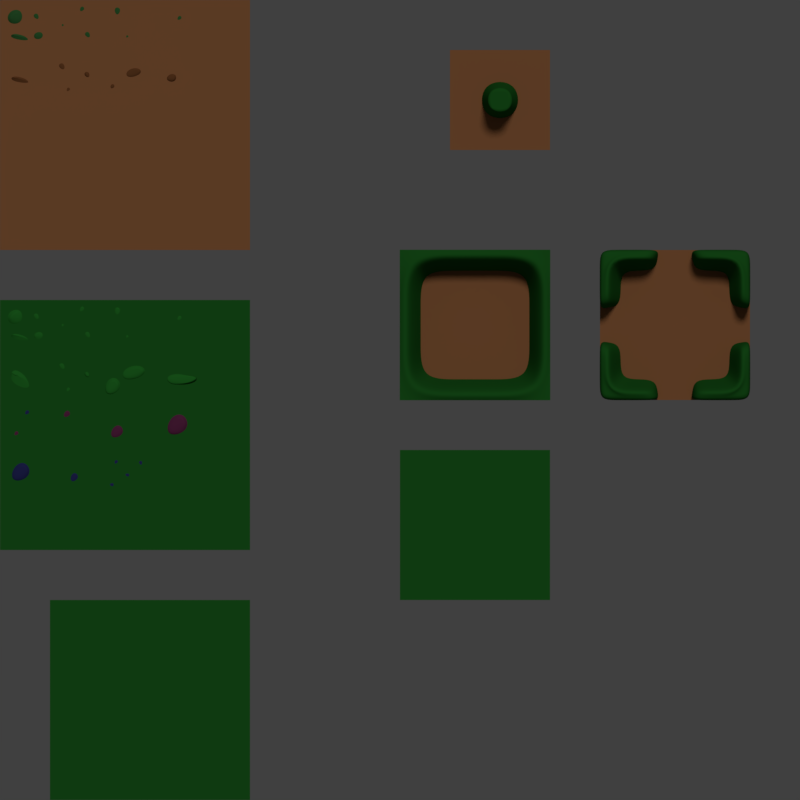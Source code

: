 # Source: tileset.blend  (saved by Blender 2.78.0; exported with 4.5.12 LTS)
import bpy
from mathutils import Matrix  # noqa: F401  (used for matrix-valued properties, if any)

bpy.ops.wm.read_factory_settings(use_empty=True)
scene = bpy.context.scene
scene.name = 'Scene'

# ---- collections
col_collection_1 = bpy.data.collections.new('Collection 1'); scene.collection.children.link(col_collection_1)

# ---- materials (node trees are filled in below, after node groups)
mat_material_001 = bpy.data.materials.new('Material.001')
mat_material_001.alpha_threshold = 0.0
mat_material_001.use_transparent_shadow = False
mat_material_001.diffuse_color = (0.3032, 0.1256, 0.05115, 1.0)
mat_material_001.specular_color = (0.3032, 0.1256, 0.05115)
mat_material_001.roughness = 0.5
mat_material_001.specular_intensity = 1.0
mat_material_002 = bpy.data.materials.new('Material.002')
mat_material_002.alpha_threshold = 0.0
mat_material_002.use_transparent_shadow = False
mat_material_002.diffuse_color = (0.01475, 0.1282, 0.01665, 1.0)
mat_material_002.specular_color = (0.01475, 0.1282, 0.01665)
mat_material_002.roughness = 0.5
mat_material_002.specular_intensity = 1.0
mat_material_003 = bpy.data.materials.new('Material.003')
mat_material_003.alpha_threshold = 0.0
mat_material_003.use_transparent_shadow = False
mat_material_003.diffuse_color = (0.163, 0.06213, 0.02226, 1.0)
mat_material_003.specular_color = (0.3679, 0.2252, 0.1484)
mat_material_003.roughness = 0.5
mat_material_003.specular_intensity = 1.0
mat_material_005 = bpy.data.materials.new('Material.005')
mat_material_005.alpha_threshold = 0.0
mat_material_005.use_transparent_shadow = False
mat_material_005.diffuse_color = (0.033, 0.1282, 0.03517, 1.0)
mat_material_005.specular_color = (0.033, 0.1282, 0.03517)
mat_material_005.roughness = 0.5
mat_material_005.specular_intensity = 1.0
mat_material_006 = bpy.data.materials.new('Material.006')
mat_material_006.alpha_threshold = 0.0
mat_material_006.use_transparent_shadow = False
mat_material_006.diffuse_color = (0.02039, 0.1915, 0.02317, 1.0)
mat_material_006.specular_color = (0.01475, 0.1282, 0.01665)
mat_material_006.roughness = 0.5
mat_material_006.specular_intensity = 1.0
mat_material_007 = bpy.data.materials.new('Material.007')
mat_material_007.alpha_threshold = 0.0
mat_material_007.use_transparent_shadow = False
mat_material_007.diffuse_color = (0.1282, 0.02393, 0.07391, 1.0)
mat_material_007.specular_color = (0.1282, 0.02393, 0.07391)
mat_material_007.roughness = 0.5
mat_material_007.specular_intensity = 1.0
mat_material_008 = bpy.data.materials.new('Material.008')
mat_material_008.alpha_threshold = 0.0
mat_material_008.use_transparent_shadow = False
mat_material_008.diffuse_color = (0.02393, 0.02816, 0.1282, 1.0)
mat_material_008.specular_color = (0.1282, 0.1178, 0.02393)
mat_material_008.roughness = 0.5
mat_material_008.specular_intensity = 1.0
mat_material_009 = bpy.data.materials.new('Material.009')
mat_material_009.alpha_threshold = 0.0
mat_material_009.use_transparent_shadow = False
mat_material_009.diffuse_color = (0.01475, 0.1282, 0.01665, 1.0)
mat_material_009.specular_color = (0.01475, 0.1282, 0.01665)
mat_material_009.roughness = 0.5
mat_material_009.specular_intensity = 1.0

# ---- material node trees

# ---- world
world_world = bpy.data.worlds.new('World'); scene.world = world_world
world_world.color = (0.05088, 0.05088, 0.05088)
world_world.use_sun_shadow = False
world_world.sun_shadow_jitter_overblur = 0.0
world_world.cycles.sampling_method = 'MANUAL'

# ---- cameras
cam_camera = bpy.data.cameras.new('Camera')
cam_camera.type = 'ORTHO'
cam_camera.clip_end = 100.0
cam_camera.lens = 35.0
cam_camera.sensor_width = 32.0
cam_camera.sensor_height = 18.0
cam_camera.ortho_scale = 16.0
cam_camera.dof.focus_distance = 0.0
cam_camera.dof.aperture_fstop = 128.0

# ---- lights
light_lamp = bpy.data.lights.new('Lamp', 'SUN')
light_lamp.transmission_factor = 0.0
light_lamp.cutoff_distance = 30.0
light_lamp.angle = 0.1993
light_lamp.energy = 1.0
light_lamp.shadow_buffer_clip_start = 1.001
light_lamp.shadow_soft_size = 0.1
light_lamp.shadow_cascade_max_distance = 1000.0

# ---- meshes
me_plane = bpy.data.meshes.new('Plane')
me_plane.from_pydata([(0.0, 0.0, 0.0), (3.0, 0.0, 0.0), (0.0, 3.0, 0.0), (3.0, 3.0, 0.0), (1.0, 0.0, 0.0), (2.0, 0.0, 0.0), (2.0, 3.0, 0.0), (1.0, 3.0, 0.0), (0.0, 2.0, 0.0), (0.0, 1.0, 0.0), (3.0, 1.0, 0.0), (3.0, 2.0, 0.0), (1.0, 1.0, 0.0), (1.0, 2.0, 0.0), (2.0, 1.0, 0.0), (2.0, 2.0, 0.0), (2.0, 6.0, 0.0), (2.0, 5.0, 0.0), (1.0, 6.0, 0.0), (1.0, 5.0, 0.0), (3.0, 6.0, 0.0), (3.0, 5.0, 0.0), (1.0, 7.0, 0.0), (2.0, 7.0, 0.0), (3.0, 7.0, 0.0), (2.574, 2.574, -0.04937), (2.574, 1.858, -0.04937), (2.574, 1.142, -0.04937), (2.574, 0.4264, -0.04937), (1.858, 0.4264, -0.04937), (2.817, 2.817, 0.9601), (2.817, 1.939, 0.9601), (1.858, 2.574, -0.04937), (1.142, 0.4264, -0.04937), (1.939, 0.1828, 0.9601), (1.801, -0.00465, 0.8013), (1.142, 2.574, -0.04937), (0.4264, 0.4264, -0.04937), (0.4264, 1.142, -0.04937), (0.4264, 1.858, -0.04937), (0.4264, 2.574, -0.04937), (2.249, 6.249, 0.9081), (2.249, 5.751, 0.9081), (1.751, 6.249, 0.9081), (1.751, 5.751, 0.9081), (1.601, 5.601, -0.02684), (1.601, 6.399, -0.02684), (2.399, 5.601, -0.02684), (2.399, 6.399, -0.02684), (2.817, 1.061, 0.9601), (2.817, 0.1828, 0.9601), (2.403, -0.00465, 0.8013), (2.403, 3.005, 0.8013), (1.939, 2.817, 0.9601), (1.801, 3.005, 0.8013), (1.061, 2.817, 0.9601), (1.199, 3.005, 0.8013), (0.1828, 2.817, 0.9601), (0.5972, 3.005, 0.8013), (1.199, -0.00465, 0.8013), (0.5972, -0.00465, 0.8013), (3.005, -0.00465, 0.8013), (3.005, 3.005, 0.8013), (-0.00465, 3.005, 0.8013), (-0.00465, -0.00465, 0.8013), (3.005, 2.403, 0.8013), (-0.00465, 2.403, 0.8013), (1.061, 0.1828, 0.9601), (0.1828, 0.1828, 0.9601), (0.1828, 1.061, 0.9601), (0.1828, 1.939, 0.9601), (3.005, 0.5972, 0.8013), (3.005, 1.199, 0.8013), (3.005, 1.801, 0.8013), (-0.00465, 0.5972, 0.8013), (-0.00465, 1.199, 0.8013), (-0.00465, 1.801, 0.8013), (3.0, -1.0, 0.0), (3.0, -4.0, 0.0), (0.0, -1.0, 0.0), (0.0, -4.0, 0.0), (-3.0, 8.0, 0.0), (-3.0, 3.0, 0.0), (-8.0, 8.0, 0.0), (-8.0, 3.0, 0.0), (-7.0, 8.0, 0.0), (-6.0, 8.0, 0.0), (-5.0, 8.0, 0.0), (-4.0, 8.0, 0.0), (-4.0, 3.0, 0.0), (-5.0, 3.0, 0.0), (-6.0, 3.0, 0.0), (-7.0, 3.0, 0.0), (-3.0, 4.0, 0.0), (-3.0, 5.0, 0.0), (-3.0, 6.0, 0.0), (-3.0, 7.0, 0.0), (-8.0, 4.0, 0.0), (-8.0, 5.0, 0.0), (-8.0, 6.0, 0.0), (-8.0, 7.0, 0.0), (-7.0, 4.0, 0.0), (-7.0, 5.0, 0.0), (-7.0, 6.0, 0.0), (-7.0, 7.0, 0.0), (-6.0, 4.0, 0.0), (-6.0, 5.0, 0.0), (-6.0, 6.0, 0.0), (-6.0, 7.0, 0.0), (-5.0, 4.0, 0.0), (-5.0, 5.0, 0.0), (-5.0, 6.0, 0.0), (-5.0, 7.0, 0.0), (-4.0, 4.0, 0.0), (-4.0, 5.0, 0.0), (-4.0, 6.0, 0.0), (-4.0, 7.0, 0.0), (-3.0, 2.0, 0.0), (-3.0, -3.0, 0.0), (-8.0, 2.0, 0.0), (-8.0, -3.0, 0.0), (-7.0, 2.0, 0.0), (-6.0, 2.0, 0.0), (-5.0, 2.0, 0.0), (-4.0, 2.0, 0.0), (-4.0, -3.0, 0.0), (-5.0, -3.0, 0.0), (-6.0, -3.0, 0.0), (-7.0, -3.0, 0.0), (-3.0, -2.0, 0.0), (-3.0, -1.0, 0.0), (-3.0, 0.0, 0.0), (-3.0, 1.0, 0.0), (-8.0, -2.0, 0.0), (-8.0, -1.0, 0.0), (-8.0, 0.0, 0.0), (-8.0, 1.0, 0.0), (-7.0, -2.0, 0.0), (-7.0, -1.0, 0.0), (-7.0, 0.0, 0.0), (-7.0, 1.0, 0.0), (-6.0, -2.0, 0.0), (-6.0, -1.0, 0.0), (-6.0, 0.0, 0.0), (-6.0, 1.0, 0.0), (-5.0, -2.0, 0.0), (-5.0, -1.0, 0.0), (-5.0, 0.0, 0.0), (-5.0, 1.0, 0.0), (-4.0, -2.0, 0.0), (-4.0, -1.0, 0.0), (-4.0, 0.0, 0.0), (-4.0, 1.0, 0.0), (-7.958, 7.93, -0.08492), (-7.422, 7.93, -0.08492), (-7.958, 7.394, -0.08492), (-7.422, 7.394, -0.08492), (-7.602, 7.791, 0.05625), (-7.774, 7.701, 0.05625), (-7.824, 7.569, 0.05625), (-7.602, 7.569, 0.05625), (-7.392, 7.416, -0.05464), (-7.086, 7.416, -0.05464), (-7.392, 7.11, -0.05464), (-7.086, 7.11, -0.05464), (-7.137, 7.366, 0.02597), (-7.31, 7.321, 0.02597), (-7.292, 7.225, 0.02597), (-7.146, 7.27, 0.02597), (-7.832, 7.41, -0.06367), (-7.458, 7.41, -0.06367), (-7.832, 7.036, -0.06367), (-7.458, 7.036, -0.06367), (-7.633, 7.262, 0.035), (-7.731, 7.293, 0.035), (-7.832, 7.33, 0.035), (-7.166, 7.222, 0.035), (-7.376, 7.772, -0.03913), (-7.188, 7.772, -0.03913), (-7.376, 7.584, -0.03913), (-7.188, 7.584, -0.03913), (-7.219, 7.741, 0.01046), (-7.326, 7.713, 0.01046), (-7.314, 7.654, 0.01046), (-7.202, 7.549, 0.01046), (-6.351, 7.405, -0.03913), (-6.163, 7.405, -0.03913), (-6.351, 7.217, -0.03913), (-6.163, 7.217, -0.03913), (-6.194, 7.375, 0.01046), (-6.301, 7.346, 0.01046), (-6.289, 7.288, 0.01046), (-6.177, 7.182, 0.01046), (-6.719, 7.573, -0.03069), (-6.671, 7.459, -0.03069), (-6.833, 7.526, -0.03069), (-6.786, 7.411, -0.03069), (-6.698, 7.47, 0.002024), (-6.742, 7.528, 0.002024), (-6.775, 7.506, 0.002024), (-6.811, 7.411, 0.002024), (-6.309, 7.936, -0.03655), (-6.254, 7.776, -0.03655), (-6.469, 7.881, -0.03655), (-6.414, 7.721, -0.03655), (-6.289, 7.793, 0.007887), (-6.344, 7.876, 0.007887), (-6.391, 7.849, 0.007887), (-6.447, 7.723, 0.007887), (-5.678, 7.942, -0.04222), (-5.51, 7.814, -0.04222), (-5.806, 7.774, -0.04222), (-5.638, 7.646, -0.04222), (-5.558, 7.808, 0.01355), (-5.673, 7.855, 0.01355), (-5.703, 7.795, 0.01355), (-5.674, 7.624, 0.01355), (-5.411, 7.344, -0.03114), (-5.387, 7.218, -0.03114), (-5.536, 7.32, -0.03114), (-5.512, 7.195, -0.03114), (-5.411, 7.235, 0.002468), (-5.444, 7.303, 0.002468), (-5.481, 7.288, 0.002468), (-5.537, 7.199, 0.002468), (-4.348, 7.74, -0.03549), (-4.319, 7.583, -0.03549), (-4.506, 7.711, -0.03549), (-4.476, 7.553, -0.03549), (-4.349, 7.604, 0.006821), (-4.39, 7.689, 0.006821), (-4.437, 7.67, 0.006821), (-4.508, 7.559, 0.006821), (-7.824, 6.559, -0.06367), (-7.45, 6.559, -0.06367), (-7.824, 6.184, -0.06367), (-7.45, 6.184, -0.06367), (-7.625, 6.411, 0.035), (-7.724, 6.441, 0.035), (-7.824, 6.479, 0.035), (-7.158, 6.371, 0.035), (-6.866, 6.774, -0.03913), (-6.677, 6.774, -0.03913), (-6.866, 6.585, -0.03913), (-6.677, 6.585, -0.03913), (-6.708, 6.743, 0.01511), (-6.815, 6.715, 0.01511), (-6.804, 6.656, 0.01511), (-6.691, 6.551, 0.01511), (-6.338, 6.586, -0.03305), (-6.195, 6.586, -0.03305), (-6.338, 6.444, -0.03305), (-6.195, 6.444, -0.03305), (-6.219, 6.563, 0.02981), (-6.299, 6.542, 0.02981), (-6.291, 6.497, 0.02981), (-6.206, 6.418, 0.02981), (-6.593, 6.307, -0.03305), (-6.546, 6.173, -0.03305), (-6.727, 6.259, -0.03305), (-6.68, 6.125, -0.03305), (-6.576, 6.187, 0.005456), (-6.623, 6.256, 0.005456), (-6.662, 6.233, 0.005456), (-6.708, 6.126, 0.005456), (-5.178, 6.722, -0.04715), (-5.094, 6.487, -0.04715), (-5.564, 6.638, -0.04715), (-5.48, 6.403, -0.04715), (-5.146, 6.512, 0.02967), (-5.229, 6.632, 0.02967), (-5.449, 6.592, 0.02967), (-5.53, 6.405, 0.02967), (-5.715, 6.357, -0.02965), (-5.676, 6.248, -0.02965), (-5.825, 6.318, -0.02965), (-5.786, 6.209, -0.02965), (-5.701, 6.259, 0.02063), (-5.739, 6.315, 0.02063), (-5.771, 6.297, 0.02063), (-5.809, 6.209, 0.02063), (-4.401, 6.508, -0.0452), (-4.498, 6.294, -0.0452), (-4.615, 6.604, -0.0452), (-4.711, 6.391, -0.0452), (-4.517, 6.345, 0.04529), (-4.494, 6.481, 0.04529), (-4.567, 6.498, 0.04529), (-4.744, 6.424, 0.04529), (-7.958, 1.93, -0.08492), (-7.422, 1.93, -0.08492), (-7.958, 1.394, -0.08492), (-7.422, 1.394, -0.08492), (-7.602, 1.791, 0.05625), (-7.774, 1.701, 0.05625), (-7.824, 1.569, 0.05625), (-7.602, 1.569, 0.05625), (-7.392, 1.416, -0.05464), (-7.086, 1.416, -0.05464), (-7.392, 1.11, -0.05464), (-7.086, 1.11, -0.05464), (-7.137, 1.366, 0.02597), (-7.31, 1.321, 0.02597), (-7.292, 1.225, 0.02597), (-7.146, 1.27, 0.02597), (-7.832, 1.41, -0.06367), (-7.458, 1.41, -0.06367), (-7.832, 1.036, -0.06367), (-7.458, 1.036, -0.06367), (-7.633, 1.262, 0.035), (-7.731, 1.293, 0.035), (-7.832, 1.33, 0.035), (-7.166, 1.222, 0.035), (-7.376, 1.772, -0.03913), (-7.188, 1.772, -0.03913), (-7.376, 1.584, -0.03913), (-7.188, 1.584, -0.03913), (-7.219, 1.741, 0.01046), (-7.326, 1.713, 0.01046), (-7.314, 1.654, 0.01046), (-7.202, 1.549, 0.01046), (-6.351, 1.405, -0.03913), (-6.163, 1.405, -0.03913), (-6.351, 1.217, -0.03913), (-6.163, 1.217, -0.03913), (-6.194, 1.375, 0.01046), (-6.301, 1.346, 0.01046), (-6.289, 1.288, 0.01046), (-6.177, 1.182, 0.01046), (-6.719, 1.573, -0.03069), (-6.671, 1.459, -0.03069), (-6.833, 1.526, -0.03069), (-6.786, 1.411, -0.03069), (-6.698, 1.47, 0.002024), (-6.742, 1.528, 0.002024), (-6.775, 1.506, 0.002024), (-6.811, 1.411, 0.002024), (-6.309, 1.936, -0.03655), (-6.254, 1.776, -0.03655), (-6.469, 1.881, -0.03655), (-6.414, 1.721, -0.03655), (-6.289, 1.793, 0.007887), (-6.344, 1.876, 0.007887), (-6.391, 1.849, 0.007887), (-6.447, 1.723, 0.007887), (-5.678, 1.942, -0.04222), (-5.51, 1.814, -0.04222), (-5.806, 1.774, -0.04222), (-5.638, 1.646, -0.04222), (-5.558, 1.808, 0.01355), (-5.673, 1.855, 0.01355), (-5.703, 1.795, 0.01355), (-5.674, 1.624, 0.01355), (-5.411, 1.344, -0.03114), (-5.387, 1.218, -0.03114), (-5.536, 1.32, -0.03114), (-5.512, 1.195, -0.03114), (-5.411, 1.235, 0.002468), (-5.444, 1.303, 0.002468), (-5.481, 1.288, 0.002468), (-5.537, 1.199, 0.002468), (-4.348, 1.74, -0.03549), (-4.319, 1.583, -0.03549), (-4.506, 1.711, -0.03549), (-4.476, 1.553, -0.03549), (-4.349, 1.604, 0.006821), (-4.39, 1.689, 0.006821), (-4.437, 1.67, 0.006821), (-4.508, 1.559, 0.006821), (-7.845, 0.8386, -0.06367), (-7.435, 0.8386, -0.06367), (-7.845, -0.1895, -0.06367), (-7.435, -0.1895, -0.06367), (-7.627, 0.4321, 0.035), (-7.735, 0.5162, 0.035), (-7.845, 0.6195, 0.035), (-7.115, 0.3229, 0.035), (-6.866, 0.7737, -0.03913), (-6.677, 0.7737, -0.03913), (-6.866, 0.5855, -0.03913), (-6.677, 0.5855, -0.03913), (-6.708, 0.7428, 0.01511), (-6.815, 0.7147, 0.01511), (-6.804, 0.6557, 0.01511), (-6.691, 0.5506, 0.01511), (-6.338, 0.5865, -0.03305), (-6.195, 0.5865, -0.03305), (-6.338, 0.4444, -0.03305), (-6.195, 0.4444, -0.03305), (-6.219, 0.5631, 0.02981), (-6.299, 0.5419, 0.02981), (-6.291, 0.4974, 0.02981), (-6.206, 0.418, 0.02981), (-6.593, 0.3071, -0.03305), (-6.546, 0.1732, -0.03305), (-6.727, 0.2593, -0.03305), (-6.68, 0.1255, -0.03305), (-6.576, 0.1874, 0.005456), (-6.623, 0.2561, 0.005456), (-6.662, 0.2332, 0.005456), (-6.708, 0.1262, 0.005456), (-5.098, 0.8104, -0.06684), (-4.971, 0.4554, -0.06684), (-5.682, 0.6837, -0.06684), (-5.555, 0.3288, -0.06684), (-5.05, 0.4929, 0.04935), (-5.175, 0.6752, 0.04935), (-5.508, 0.6144, 0.04935), (-5.63, 0.3309, 0.04935), (-5.611, 0.5824, -0.06564), (-5.463, 0.167, -0.06564), (-6.026, 0.4342, -0.06564), (-5.878, 0.01885, -0.06564), (-5.555, 0.2109, 0.05662), (-5.701, 0.4242, 0.05662), (-5.823, 0.353, 0.05662), (-5.966, 0.02127, 0.05662), (-4.401, 0.508, -0.0452), (-4.498, 0.2944, -0.0452), (-4.615, 0.6045, -0.0452), (-4.711, 0.3909, -0.0452), (-4.517, 0.1858, 0.04529), (-3.824, 0.4808, 0.04529), (-4.567, 0.4983, 0.04529), (-4.744, 0.4242, 0.04529), (-7.609, -0.5664, -0.03548), (-7.579, -0.7242, -0.03548), (-7.767, -0.5962, -0.03548), (-7.737, -0.754, -0.03548), (-7.61, -0.7032, 0.006824), (-7.651, -0.6182, 0.006824), (-7.698, -0.6369, 0.006824), (-7.769, -0.7481, 0.006824), (-6.575, -0.1445, -0.04223), (-6.536, -0.3527, -0.04223), (-6.783, -0.1838, -0.04223), (-6.744, -0.3919, -0.04223), (-6.576, -0.325, 0.01357), (-6.63, -0.2128, 0.01357), (-6.693, -0.2375, 0.01357), (-6.785, -0.3842, 0.01357), (-5.508, -0.3992, -0.0621), (-5.441, -0.7556, -0.0621), (-5.865, -0.4663, -0.0621), (-5.797, -0.8227, -0.0621), (-5.511, -0.7081, 0.03343), (-5.602, -0.516, 0.03343), (-5.709, -0.5583, 0.03343), (-5.868, -0.8095, 0.03343), (-4.207, -0.1229, -0.09114), (-4.099, -0.696, -0.09114), (-4.78, -0.2309, -0.09114), (-4.672, -0.8039, -0.09114), (-4.211, -0.6196, 0.06248), (-4.358, -0.3108, 0.06248), (-4.531, -0.3788, 0.06248), (-4.786, -0.7827, 0.06248), (-7.395, -0.1479, -0.03548), (-7.365, -0.3057, -0.03548), (-7.553, -0.1776, -0.03548), (-7.523, -0.3354, -0.03548), (-7.396, -0.2847, 0.006823), (-7.436, -0.1996, 0.006823), (-7.484, -0.2184, 0.006823), (-7.554, -0.3296, 0.006823), (-7.37, -1.109, -0.08247), (-7.274, -1.617, -0.08247), (-7.878, -1.205, -0.08247), (-7.782, -1.713, -0.08247), (-7.373, -1.549, 0.0538), (-7.503, -1.276, 0.0538), (-7.657, -1.336, 0.0538), (-7.883, -1.694, 0.0538), (-6.45, -1.367, -0.04719), (-6.352, -1.596, -0.04719), (-6.679, -1.465, -0.04719), (-6.581, -1.694, -0.04719), (-6.405, -1.574, 0.01853), (-6.495, -1.459, 0.01853), (-6.561, -1.504, 0.01853), (-6.63, -1.696, 0.01853), (-5.641, -1.138, -0.03376), (-5.583, -1.273, -0.03376), (-5.777, -1.196, -0.03376), (-5.719, -1.331, -0.03376), (-5.615, -1.26, 0.005094), (-5.668, -1.192, 0.005094), (-5.707, -1.219, 0.005094), (-5.748, -1.332, 0.005094), (-5.237, -1.162, -0.03376), (-5.097, -1.208, -0.03376), (-5.283, -1.302, -0.03376), (-5.143, -1.348, -0.03376), (-5.128, -1.223, 0.005094), (-5.214, -1.218, 0.005094), (-5.22, -1.265, 0.005094), (-5.162, -1.371, 0.005094), (-5.657, -1.682, -0.03376), (-5.754, -1.793, -0.03376), (-5.768, -1.585, -0.03376), (-5.865, -1.696, -0.03376), (-5.757, -1.759, 0.005094), (-5.718, -1.681, 0.005094), (-5.759, -1.658, 0.005094), (-5.879, -1.67, 0.005094), (-5.346, -1.502, -0.03376), (-5.456, -1.599, -0.03376), (-5.443, -1.391, -0.03376), (-5.554, -1.489, -0.03376), (-5.454, -1.565, 0.005094), (-5.406, -1.493, 0.005094), (-5.443, -1.465, 0.005094), (-5.564, -1.461, 0.005094), (4.0, 0.0, 0.0), (7.0, 0.0, 0.0), (4.0, 3.0, 0.0), (7.0, 3.0, 0.0), (5.0, 0.0, 0.0), (6.0, 0.0, 0.0), (6.0, 3.0, 0.0), (5.0, 3.0, 0.0), (4.0, 2.0, 0.0), (4.0, 1.0, 0.0), (7.0, 1.0, 0.0), (7.0, 2.0, 0.0), (5.0, 1.0, 0.0), (5.0, 2.0, 0.0), (6.0, 1.0, 0.0), (6.0, 2.0, 0.0), (6.574, 2.574, -0.04937), (6.574, 1.858, -0.04937), (6.574, 1.142, -0.04937), (6.574, 0.4264, -0.04937), (5.858, 0.4264, -0.04937), (6.817, 2.817, 0.9601), (6.817, 1.939, 0.9601), (5.858, 2.574, -0.04937), (5.142, 0.4264, -0.04937), (5.939, 0.1828, 0.9601), (5.801, -0.00465, 0.8013), (5.142, 2.574, -0.04937), (4.426, 0.4264, -0.04937), (4.426, 1.142, -0.04937), (4.426, 1.858, -0.04937), (4.426, 2.574, -0.04937), (6.817, 1.061, 0.9601), (6.817, 0.1828, 0.9601), (6.403, -0.00465, 0.8013), (6.403, 3.005, 0.8013), (5.939, 2.817, 0.9601), (5.801, 3.005, 0.8013), (5.061, 2.817, 0.9601), (5.199, 3.005, 0.8013), (4.183, 2.817, 0.9601), (4.597, 3.005, 0.8013), (5.199, -0.00465, 0.8013), (4.597, -0.00465, 0.8013), (7.005, -0.00465, 0.8013), (7.005, 3.005, 0.8013), (3.995, 3.005, 0.8013), (3.995, -0.00465, 0.8013), (7.005, 2.403, 0.8013), (3.995, 2.403, 0.8013), (5.061, 0.1828, 0.9601), (4.183, 0.1828, 0.9601), (4.183, 1.061, 0.9601), (4.183, 1.939, 0.9601), (7.005, 0.5972, 0.8013), (7.005, 1.199, 0.8013), (7.005, 1.801, 0.8013), (3.995, 0.5972, 0.8013), (3.995, 1.199, 0.8013), (3.995, 1.801, 0.8013), (5.801, -0.00465, -0.8153), (6.403, -0.00465, -0.8153), (6.403, 3.005, -0.8153), (5.801, 3.005, -0.8153), (5.199, 3.005, -0.8153), (4.597, 3.005, -0.8153), (5.199, -0.00465, -0.8153), (4.597, -0.00465, -0.8153), (7.005, -0.00465, -0.8153), (7.005, 3.005, -0.8153), (3.995, 3.005, -0.8153), (3.995, -0.00465, -0.8153), (7.005, 2.403, -0.8153), (3.995, 2.403, -0.8153), (7.005, 0.5972, -0.8153), (7.005, 1.199, -0.8153), (7.005, 1.801, -0.8153), (3.995, 0.5972, -0.8153), (3.995, 1.199, -0.8153), (3.995, 1.801, -0.8153), (-3.0, -8.0, 0.0), (-4.0, -8.0, 0.0), (-5.0, -8.0, 0.0), (-6.0, -8.0, 0.0), (-7.0, -8.0, 0.0), (-3.0, -7.0, 0.0), (-3.0, -6.0, 0.0), (-3.0, -5.0, 0.0), (-3.0, -4.0, 0.0), (-7.0, -7.0, 0.0), (-7.0, -6.0, 0.0), (-7.0, -5.0, 0.0), (-7.0, -4.0, 0.0), (-6.0, -7.0, 0.0), (-6.0, -6.0, 0.0), (-6.0, -5.0, 0.0), (-6.0, -4.0, 0.0), (-5.0, -7.0, 0.0), (-5.0, -6.0, 0.0), (-5.0, -5.0, 0.0), (-5.0, -4.0, 0.0), (-4.0, -7.0, 0.0), (-4.0, -6.0, 0.0), (-4.0, -5.0, 0.0), (-4.0, -4.0, 0.0), (-5.351, -4.066, -0.3131), (-5.224, -4.421, -0.3131), (-5.935, -4.193, -0.3131), (-5.808, -4.548, -0.3131), (-5.303, -4.384, -0.1969), (-5.428, -4.201, -0.1969), (-5.761, -4.262, -0.1969), (-5.883, -4.546, -0.1969), (-5.234, -4.64, -0.3131), (-5.286, -5.014, -0.3131), (-5.811, -4.484, -0.3131), (-5.862, -4.857, -0.3131), (-5.339, -4.944, -0.1969), (-5.365, -4.725, -0.1969), (-5.688, -4.625, -0.1969), (-5.928, -4.821, -0.1969), (-6.192, -4.64, -0.3304), (-6.5, -5.019, -0.3304), (-6.725, -4.078, -0.3304), (-7.033, -4.457, -0.3304), (-6.512, -4.906, -0.1797), (-6.394, -4.645, -0.1797), (-6.685, -4.317, -0.1797), (-7.082, -4.372, -0.1797), (-4.472, -4.597, -0.3049), (-4.795, -4.614, -0.3049), (-4.433, -4.085, -0.3049), (-4.756, -4.103, -0.3049), (-4.745, -4.558, -0.2051), (-4.564, -4.5, -0.2051), (-4.533, -4.212, -0.2051), (-4.736, -4.041, -0.2051), (-4.478, -4.982, -0.288), (-4.642, -4.844, -0.288), (-4.227, -4.754, -0.288), (-4.391, -4.615, -0.288), (-4.592, -4.839, -0.222), (-4.479, -4.894, -0.222), (-4.333, -4.769, -0.222), (-4.353, -4.595, -0.222), (-4.317, -4.408, -0.2838), (-4.307, -4.221, -0.2838), (-4.026, -4.461, -0.2838), (-4.016, -4.275, -0.2838), (-4.278, -4.254, -0.2262), (-4.256, -4.361, -0.2262), (-4.092, -4.396, -0.2262), (-3.982, -4.29, -0.2262), (-3.749, -4.192, -0.2838), (-3.678, -4.02, -0.2838), (-3.493, -4.34, -0.2838), (-3.421, -4.167, -0.2838), (-3.661, -4.06, -0.2262), (-3.676, -4.168, -0.2262), (-3.534, -4.256, -0.2262), (-3.394, -4.193, -0.2262), (-3.74, -4.618, -0.2838), (-3.774, -4.434, -0.2838), (-3.445, -4.603, -0.2838), (-3.478, -4.419, -0.2838), (-3.738, -4.459, -0.2262), (-3.692, -4.558, -0.2262), (-3.524, -4.555, -0.2262), (-3.442, -4.426, -0.2262), (-3.409, -4.954, -0.2863), (-3.483, -4.765, -0.2863), (-3.098, -4.876, -0.2863), (-3.172, -4.687, -0.2863), (-3.44, -4.784, -0.2238), (-3.37, -4.88, -0.2238), (-3.192, -4.841, -0.2238), (-3.131, -4.687, -0.2238), (-3.294, -4.405, -0.2815), (-3.289, -4.234, -0.2815), (-3.026, -4.448, -0.2815), (-3.021, -4.276, -0.2815), (-3.262, -4.263, -0.2286), (-3.239, -4.361, -0.2286), (-3.088, -4.39, -0.2286), (-2.989, -4.29, -0.2286), (-3.443, -4.699, -0.2923), (-3.492, -4.462, -0.2923), (-3.061, -4.671, -0.2923), (-3.11, -4.434, -0.2923), (-3.445, -4.493, -0.2178), (-3.382, -4.62, -0.2178), (-3.165, -4.611, -0.2178), (-3.062, -4.442, -0.2178)], [], [(15, 11, 3, 6), (8, 13, 7, 2), (13, 15, 6, 7), (4, 5, 14, 12), (12, 14, 15, 13), (0, 4, 12, 9), (9, 12, 13, 8), (5, 1, 10, 14), (14, 10, 11, 15), (17, 21, 20, 16), (19, 17, 16, 18), (18, 16, 23, 22), (16, 20, 24, 23), (47, 48, 41, 42), (48, 46, 43, 41), (46, 45, 44, 43), (45, 47, 42, 44), (30, 65, 62, 52), (66, 57, 58, 63), (57, 55, 56, 58), (44, 42, 41, 43), (55, 53, 54, 56), (53, 30, 52, 54), (51, 61, 71, 50), (50, 71, 72, 49), (49, 72, 73, 31), (31, 73, 65, 30), (64, 60, 68, 74), (74, 68, 69, 75), (75, 69, 70, 76), (76, 70, 57, 66), (60, 59, 67, 68), (59, 35, 34, 67), (35, 51, 50, 34), (33, 37, 68, 67), (40, 36, 55, 57), (29, 33, 67, 34), (36, 32, 53, 55), (37, 38, 69, 68), (28, 29, 34, 50), (38, 39, 70, 69), (25, 26, 31, 30), (39, 40, 57, 70), (26, 27, 49, 31), (32, 25, 30, 53), (27, 28, 50, 49), (80, 78, 77, 79), (116, 96, 81, 88), (100, 104, 85, 83), (104, 108, 86, 85), (108, 112, 87, 86), (112, 116, 88, 87), (90, 89, 113, 109), (109, 113, 114, 110), (110, 114, 115, 111), (111, 115, 116, 112), (91, 90, 109, 105), (105, 109, 110, 106), (106, 110, 111, 107), (107, 111, 112, 108), (92, 91, 105, 101), (101, 105, 106, 102), (102, 106, 107, 103), (103, 107, 108, 104), (84, 92, 101, 97), (97, 101, 102, 98), (98, 102, 103, 99), (99, 103, 104, 100), (89, 82, 93, 113), (113, 93, 94, 114), (114, 94, 95, 115), (115, 95, 96, 116), (152, 132, 117, 124), (136, 140, 121, 119), (140, 144, 122, 121), (144, 148, 123, 122), (148, 152, 124, 123), (126, 125, 149, 145), (145, 149, 150, 146), (146, 150, 151, 147), (147, 151, 152, 148), (127, 126, 145, 141), (141, 145, 146, 142), (142, 146, 147, 143), (143, 147, 148, 144), (128, 127, 141, 137), (137, 141, 142, 138), (138, 142, 143, 139), (139, 143, 144, 140), (120, 128, 137, 133), (133, 137, 138, 134), (134, 138, 139, 135), (135, 139, 140, 136), (125, 118, 129, 149), (149, 129, 130, 150), (150, 130, 131, 151), (151, 131, 132, 152), (155, 153, 154, 156), (159, 160, 157, 158), (156, 154, 157, 160), (154, 153, 158, 157), (155, 156, 160, 159), (153, 155, 159, 158), (163, 161, 162, 164), (167, 168, 165, 166), (164, 162, 165, 168), (162, 161, 166, 165), (163, 164, 168, 167), (161, 163, 167, 166), (171, 169, 170, 172), (175, 176, 173, 174), (172, 170, 173, 176), (170, 169, 174, 173), (171, 172, 176, 175), (169, 171, 175, 174), (179, 177, 178, 180), (183, 184, 181, 182), (180, 178, 181, 184), (178, 177, 182, 181), (179, 180, 184, 183), (177, 179, 183, 182), (187, 185, 186, 188), (191, 192, 189, 190), (188, 186, 189, 192), (186, 185, 190, 189), (187, 188, 192, 191), (185, 187, 191, 190), (195, 193, 194, 196), (199, 200, 197, 198), (196, 194, 197, 200), (194, 193, 198, 197), (195, 196, 200, 199), (193, 195, 199, 198), (203, 201, 202, 204), (207, 208, 205, 206), (204, 202, 205, 208), (202, 201, 206, 205), (203, 204, 208, 207), (201, 203, 207, 206), (211, 209, 210, 212), (215, 216, 213, 214), (212, 210, 213, 216), (210, 209, 214, 213), (211, 212, 216, 215), (209, 211, 215, 214), (219, 217, 218, 220), (223, 224, 221, 222), (220, 218, 221, 224), (218, 217, 222, 221), (219, 220, 224, 223), (217, 219, 223, 222), (227, 225, 226, 228), (231, 232, 229, 230), (228, 226, 229, 232), (226, 225, 230, 229), (227, 228, 232, 231), (225, 227, 231, 230), (235, 233, 234, 236), (239, 240, 237, 238), (236, 234, 237, 240), (234, 233, 238, 237), (235, 236, 240, 239), (233, 235, 239, 238), (243, 241, 242, 244), (247, 248, 245, 246), (244, 242, 245, 248), (242, 241, 246, 245), (243, 244, 248, 247), (241, 243, 247, 246), (251, 249, 250, 252), (255, 256, 253, 254), (252, 250, 253, 256), (250, 249, 254, 253), (251, 252, 256, 255), (249, 251, 255, 254), (259, 257, 258, 260), (263, 264, 261, 262), (260, 258, 261, 264), (258, 257, 262, 261), (259, 260, 264, 263), (257, 259, 263, 262), (267, 265, 266, 268), (271, 272, 269, 270), (268, 266, 269, 272), (266, 265, 270, 269), (267, 268, 272, 271), (265, 267, 271, 270), (275, 273, 274, 276), (279, 280, 277, 278), (276, 274, 277, 280), (274, 273, 278, 277), (275, 276, 280, 279), (273, 275, 279, 278), (283, 281, 282, 284), (287, 288, 285, 286), (284, 282, 285, 288), (282, 281, 286, 285), (283, 284, 288, 287), (281, 283, 287, 286), (291, 289, 290, 292), (295, 296, 293, 294), (292, 290, 293, 296), (290, 289, 294, 293), (291, 292, 296, 295), (289, 291, 295, 294), (299, 297, 298, 300), (303, 304, 301, 302), (300, 298, 301, 304), (298, 297, 302, 301), (299, 300, 304, 303), (297, 299, 303, 302), (307, 305, 306, 308), (311, 312, 309, 310), (308, 306, 309, 312), (306, 305, 310, 309), (307, 308, 312, 311), (305, 307, 311, 310), (315, 313, 314, 316), (319, 320, 317, 318), (316, 314, 317, 320), (314, 313, 318, 317), (315, 316, 320, 319), (313, 315, 319, 318), (323, 321, 322, 324), (327, 328, 325, 326), (324, 322, 325, 328), (322, 321, 326, 325), (323, 324, 328, 327), (321, 323, 327, 326), (331, 329, 330, 332), (335, 336, 333, 334), (332, 330, 333, 336), (330, 329, 334, 333), (331, 332, 336, 335), (329, 331, 335, 334), (339, 337, 338, 340), (343, 344, 341, 342), (340, 338, 341, 344), (338, 337, 342, 341), (339, 340, 344, 343), (337, 339, 343, 342), (347, 345, 346, 348), (351, 352, 349, 350), (348, 346, 349, 352), (346, 345, 350, 349), (347, 348, 352, 351), (345, 347, 351, 350), (355, 353, 354, 356), (359, 360, 357, 358), (356, 354, 357, 360), (354, 353, 358, 357), (355, 356, 360, 359), (353, 355, 359, 358), (363, 361, 362, 364), (367, 368, 365, 366), (364, 362, 365, 368), (362, 361, 366, 365), (363, 364, 368, 367), (361, 363, 367, 366), (371, 369, 370, 372), (375, 376, 373, 374), (372, 370, 373, 376), (370, 369, 374, 373), (371, 372, 376, 375), (369, 371, 375, 374), (379, 377, 378, 380), (383, 384, 381, 382), (380, 378, 381, 384), (378, 377, 382, 381), (379, 380, 384, 383), (377, 379, 383, 382), (387, 385, 386, 388), (391, 392, 389, 390), (388, 386, 389, 392), (386, 385, 390, 389), (387, 388, 392, 391), (385, 387, 391, 390), (395, 393, 394, 396), (399, 400, 397, 398), (396, 394, 397, 400), (394, 393, 398, 397), (395, 396, 400, 399), (393, 395, 399, 398), (403, 401, 402, 404), (407, 408, 405, 406), (404, 402, 405, 408), (402, 401, 406, 405), (403, 404, 408, 407), (401, 403, 407, 406), (411, 409, 410, 412), (415, 416, 413, 414), (412, 410, 413, 416), (410, 409, 414, 413), (411, 412, 416, 415), (409, 411, 415, 414), (419, 417, 418, 420), (423, 424, 421, 422), (420, 418, 421, 424), (418, 417, 422, 421), (419, 420, 424, 423), (417, 419, 423, 422), (427, 425, 426, 428), (431, 432, 429, 430), (428, 426, 429, 432), (426, 425, 430, 429), (427, 428, 432, 431), (425, 427, 431, 430), (435, 433, 434, 436), (439, 440, 437, 438), (436, 434, 437, 440), (434, 433, 438, 437), (435, 436, 440, 439), (433, 435, 439, 438), (443, 441, 442, 444), (447, 448, 445, 446), (444, 442, 445, 448), (442, 441, 446, 445), (443, 444, 448, 447), (441, 443, 447, 446), (451, 449, 450, 452), (455, 456, 453, 454), (452, 450, 453, 456), (450, 449, 454, 453), (451, 452, 456, 455), (449, 451, 455, 454), (459, 457, 458, 460), (463, 464, 461, 462), (460, 458, 461, 464), (458, 457, 462, 461), (459, 460, 464, 463), (457, 459, 463, 462), (467, 465, 466, 468), (471, 472, 469, 470), (468, 466, 469, 472), (466, 465, 470, 469), (467, 468, 472, 471), (465, 467, 471, 470), (475, 473, 474, 476), (479, 480, 477, 478), (476, 474, 477, 480), (474, 473, 478, 477), (475, 476, 480, 479), (473, 475, 479, 478), (483, 481, 482, 484), (487, 488, 485, 486), (484, 482, 485, 488), (482, 481, 486, 485), (483, 484, 488, 487), (481, 483, 487, 486), (491, 489, 490, 492), (495, 496, 493, 494), (492, 490, 493, 496), (490, 489, 494, 493), (491, 492, 496, 495), (489, 491, 495, 494), (499, 497, 498, 500), (503, 504, 501, 502), (500, 498, 501, 504), (498, 497, 502, 501), (499, 500, 504, 503), (497, 499, 503, 502), (507, 505, 506, 508), (511, 512, 509, 510), (508, 506, 509, 512), (506, 505, 510, 509), (507, 508, 512, 511), (505, 507, 511, 510), (528, 524, 516, 519), (521, 526, 520, 515), (526, 528, 519, 520), (517, 518, 527, 525), (525, 527, 528, 526), (513, 517, 525, 522), (522, 525, 526, 521), (518, 514, 523, 527), (527, 523, 524, 528), (534, 561, 558, 548), (562, 553, 554, 559), (553, 551, 552, 554), (555, 556, 580, 579), (549, 534, 548, 550), (547, 557, 567, 546), (546, 567, 568, 545), (557, 547, 574, 581), (535, 569, 561, 534), (560, 556, 564, 570), (570, 564, 565, 571), (558, 561, 585, 582), (572, 566, 553, 562), (556, 555, 563, 564), (567, 557, 581, 587), (539, 547, 546, 538), (537, 541, 564, 563), (544, 540, 551, 553), (572, 562, 586, 592), (556, 560, 584, 580), (541, 542, 565, 564), (532, 533, 538, 546), (547, 539, 573, 574), (529, 530, 535, 534), (543, 544, 553, 566), (559, 554, 578, 583), (536, 529, 534, 549), (531, 532, 546, 545), (568, 567, 587, 588), (562, 559, 583, 586), (554, 552, 577, 578), (561, 569, 589, 585), (550, 548, 575, 576), (560, 570, 590, 584), (548, 558, 582, 575), (570, 571, 591, 590), (572, 592, 543, 566), (571, 565, 542, 591), (555, 579, 537, 563), (539, 538, 533, 573), (569, 535, 530, 589), (568, 588, 531, 545), (550, 576, 536, 549), (552, 551, 540, 577), (595, 594, 614, 610), (610, 614, 615, 611), (611, 615, 616, 612), (612, 616, 617, 613), (596, 595, 610, 606), (606, 610, 611, 607), (607, 611, 612, 608), (608, 612, 613, 609), (597, 596, 606, 602), (602, 606, 607, 603), (603, 607, 608, 604), (604, 608, 609, 605), (594, 593, 598, 614), (614, 598, 599, 615), (615, 599, 600, 616), (616, 600, 601, 617), (620, 618, 619, 621), (624, 625, 622, 623), (621, 619, 622, 625), (619, 618, 623, 622), (620, 621, 625, 624), (618, 620, 624, 623), (628, 626, 627, 629), (632, 633, 630, 631), (629, 627, 630, 633), (627, 626, 631, 630), (628, 629, 633, 632), (626, 628, 632, 631), (636, 634, 635, 637), (640, 641, 638, 639), (637, 635, 638, 641), (635, 634, 639, 638), (636, 637, 641, 640), (634, 636, 640, 639), (644, 642, 643, 645), (648, 649, 646, 647), (645, 643, 646, 649), (643, 642, 647, 646), (644, 645, 649, 648), (642, 644, 648, 647), (652, 650, 651, 653), (656, 657, 654, 655), (653, 651, 654, 657), (651, 650, 655, 654), (652, 653, 657, 656), (650, 652, 656, 655), (660, 658, 659, 661), (664, 665, 662, 663), (661, 659, 662, 665), (659, 658, 663, 662), (660, 661, 665, 664), (658, 660, 664, 663), (668, 666, 667, 669), (672, 673, 670, 671), (669, 667, 670, 673), (667, 666, 671, 670), (668, 669, 673, 672), (666, 668, 672, 671), (676, 674, 675, 677), (680, 681, 678, 679), (677, 675, 678, 681), (675, 674, 679, 678), (676, 677, 681, 680), (674, 676, 680, 679), (684, 682, 683, 685), (688, 689, 686, 687), (685, 683, 686, 689), (683, 682, 687, 686), (684, 685, 689, 688), (682, 684, 688, 687), (692, 690, 691, 693), (696, 697, 694, 695), (693, 691, 694, 697), (691, 690, 695, 694), (692, 693, 697, 696), (690, 692, 696, 695), (700, 698, 699, 701), (704, 705, 702, 703), (701, 699, 702, 705), (699, 698, 703, 702), (700, 701, 705, 704), (698, 700, 704, 703)])
me_plane.polygons.foreach_set('use_smooth', [True] * 502)
me_plane.polygons.foreach_set('material_index', [0, 0, 0, 0, 0, 0, 0, 0, 0, 0, 0, 0, 0, 1, 1, 1, 1, 1, 1, 1, 1, 1, 1, 1, 1, 1, 1, 1, 1, 1, 1, 1, 1, 1, 1, 1, 1, 1, 1, 1, 1, 1, 1, 1, 1, 1, 1, 0, 0, 0, 0, 0, 0, 0, 0, 0, 0, 0, 0, 0, 0, 0, 0, 0, 0, 0, 0, 0, 0, 0, 0, 0, 1, 1, 1, 1, 1, 1, 1, 1, 1, 1, 1, 1, 1, 1, 1, 1, 1, 1, 1, 1, 1, 1, 1, 1, 1, 3, 3, 3, 3, 3, 3, 3, 3, 3, 3, 3, 3, 3, 3, 3, 3, 3, 3, 3, 3, 3, 3, 3, 3, 3, 3, 3, 3, 3, 3, 3, 3, 3, 3, 3, 3, 3, 3, 3, 3, 3, 3, 3, 3, 3, 3, 3, 3, 3, 3, 3, 3, 3, 3, 3, 3, 3, 3, 3, 3, 2, 2, 2, 2, 2, 2, 2, 2, 2, 2, 2, 2, 2, 2, 2, 2, 2, 2, 2, 2, 2, 2, 2, 2, 2, 2, 2, 2, 2, 2, 2, 2, 2, 2, 2, 2, 2, 2, 2, 2, 2, 2, 4, 4, 4, 4, 4, 4, 4, 4, 4, 4, 4, 4, 4, 4, 4, 4, 4, 4, 4, 4, 4, 4, 4, 4, 4, 4, 4, 4, 4, 4, 4, 4, 4, 4, 4, 4, 4, 4, 4, 4, 4, 4, 4, 4, 4, 4, 4, 4, 4, 4, 4, 4, 4, 4, 4, 4, 4, 4, 4, 4, 4, 4, 4, 4, 4, 4, 4, 4, 4, 4, 4, 4, 4, 4, 4, 4, 4, 4, 4, 4, 4, 4, 4, 4, 4, 4, 4, 4, 4, 4, 4, 4, 4, 4, 4, 4, 4, 4, 4, 4, 4, 4, 5, 5, 5, 5, 5, 5, 5, 5, 5, 5, 5, 5, 5, 5, 5, 5, 5, 5, 5, 5, 5, 5, 5, 5, 6, 6, 6, 6, 6, 6, 6, 6, 6, 6, 6, 6, 6, 6, 6, 6, 6, 6, 6, 6, 6, 6, 6, 6, 6, 6, 6, 6, 6, 6, 6, 6, 6, 6, 6, 6, 6, 6, 6, 6, 6, 6, 0, 0, 0, 0, 0, 0, 0, 0, 0, 1, 1, 1, 1, 1, 1, 1, 1, 1, 1, 1, 1, 1, 1, 1, 1, 1, 1, 1, 1, 1, 1, 1, 1, 1, 1, 1, 1, 1, 1, 1, 1, 1, 1, 1, 1, 1, 1, 1, 1, 1, 1, 1, 1, 7, 7, 7, 7, 7, 7, 7, 7, 7, 7, 7, 7, 7, 7, 7, 7, 4, 4, 4, 4, 4, 4, 4, 4, 4, 4, 4, 4, 4, 4, 4, 4, 4, 4, 4, 4, 4, 4, 4, 4, 4, 4, 4, 4, 4, 4, 4, 4, 4, 4, 4, 4, 4, 4, 4, 4, 4, 4, 4, 4, 4, 4, 4, 4, 4, 4, 4, 4, 4, 4, 4, 4, 4, 4, 4, 4, 4, 4, 4, 4, 4, 4])
_k = {(16, 20): 1.0, (17, 21): 1.0, (16, 18): 1.0, (17, 19): 1.0, (16, 17): 1.0, (18, 19): 1.0, (20, 21): 1.0, (16, 23): 1.0, (18, 22): 1.0, (22, 23): 1.0, (23, 24): 1.0, (20, 24): 1.0, (35, 51): 1.0, (35, 59): 1.0, (59, 60): 1.0, (41, 43): 1.0, (42, 44): 1.0, (41, 42): 1.0, (43, 44): 1.0, (45, 46): 1.0, (47, 48): 1.0, (45, 47): 1.0, (46, 48): 1.0, (51, 61): 1.0, (56, 58): 1.0, (54, 56): 1.0, (52, 54): 1.0, (52, 62): 1.0, (58, 63): 1.0, (60, 64): 1.0, (62, 65): 1.0, (63, 66): 1.0, (61, 71): 1.0, (71, 72): 1.0, (72, 73): 1.0, (65, 73): 1.0, (64, 74): 1.0, (74, 75): 1.0, (75, 76): 1.0, (66, 76): 1.0, (77, 79): 1.0, (78, 80): 1.0, (77, 78): 1.0, (79, 80): 1.0, (83, 85): 1.0, (84, 92): 1.0, (81, 96): 1.0, (83, 100): 1.0, (85, 86): 1.0, (86, 87): 1.0, (87, 88): 1.0, (81, 88): 1.0, (82, 89): 1.0, (89, 90): 1.0, (90, 91): 1.0, (91, 92): 1.0, (82, 93): 1.0, (93, 94): 1.0, (94, 95): 1.0, (95, 96): 1.0, (84, 97): 1.0, (97, 98): 1.0, (98, 99): 1.0, (99, 100): 1.0, (119, 121): 1.0, (120, 128): 1.0, (117, 132): 1.0, (119, 136): 1.0, (121, 122): 1.0, (122, 123): 1.0, (123, 124): 1.0, (117, 124): 1.0, (118, 125): 1.0, (125, 126): 1.0, (126, 127): 1.0, (127, 128): 1.0, (118, 129): 1.0, (129, 130): 1.0, (130, 131): 1.0, (131, 132): 1.0, (120, 133): 1.0, (133, 134): 1.0, (134, 135): 1.0, (135, 136): 1.0, (153, 154): 1.0, (153, 155): 1.0, (157, 158): 1.0, (158, 159): 1.0, (161, 162): 1.0, (161, 163): 1.0, (165, 166): 1.0, (166, 167): 1.0, (169, 170): 1.0, (169, 171): 1.0, (173, 174): 1.0, (174, 175): 1.0, (177, 178): 1.0, (177, 179): 1.0, (181, 182): 1.0, (182, 183): 1.0, (185, 186): 1.0, (185, 187): 1.0, (189, 190): 1.0, (190, 191): 1.0, (193, 194): 1.0, (193, 195): 1.0, (197, 198): 1.0, (198, 199): 1.0, (201, 202): 1.0, (201, 203): 1.0, (205, 206): 1.0, (206, 207): 1.0, (209, 210): 1.0, (209, 211): 1.0, (213, 214): 1.0, (214, 215): 1.0, (217, 218): 1.0, (217, 219): 1.0, (221, 222): 1.0, (222, 223): 1.0, (225, 226): 1.0, (225, 227): 1.0, (229, 230): 1.0, (230, 231): 1.0, (233, 234): 1.0, (233, 235): 1.0, (237, 238): 1.0, (238, 239): 1.0, (241, 242): 1.0, (241, 243): 1.0, (245, 246): 1.0, (246, 247): 1.0, (249, 250): 1.0, (249, 251): 1.0, (253, 254): 1.0, (254, 255): 1.0, (257, 258): 1.0, (257, 259): 1.0, (261, 262): 1.0, (262, 263): 1.0, (265, 266): 1.0, (265, 267): 1.0, (269, 270): 1.0, (270, 271): 1.0, (273, 274): 1.0, (273, 275): 1.0, (277, 278): 1.0, (278, 279): 1.0, (281, 282): 1.0, (281, 283): 1.0, (285, 286): 1.0, (286, 287): 1.0, (289, 290): 1.0, (289, 291): 1.0, (293, 294): 1.0, (294, 295): 1.0, (297, 298): 1.0, (297, 299): 1.0, (301, 302): 1.0, (302, 303): 1.0, (305, 306): 1.0, (305, 307): 1.0, (309, 310): 1.0, (310, 311): 1.0, (313, 314): 1.0, (313, 315): 1.0, (317, 318): 1.0, (318, 319): 1.0, (321, 322): 1.0, (321, 323): 1.0, (325, 326): 1.0, (326, 327): 1.0, (329, 330): 1.0, (329, 331): 1.0, (333, 334): 1.0, (334, 335): 1.0, (337, 338): 1.0, (337, 339): 1.0, (341, 342): 1.0, (342, 343): 1.0, (345, 346): 1.0, (345, 347): 1.0, (349, 350): 1.0, (350, 351): 1.0, (353, 354): 1.0, (353, 355): 1.0, (357, 358): 1.0, (358, 359): 1.0, (361, 362): 1.0, (361, 363): 1.0, (365, 366): 1.0, (366, 367): 1.0, (369, 370): 1.0, (369, 371): 1.0, (373, 374): 1.0, (374, 375): 1.0, (377, 378): 1.0, (377, 379): 1.0, (381, 382): 1.0, (382, 383): 1.0, (385, 386): 1.0, (385, 387): 1.0, (389, 390): 1.0, (390, 391): 1.0, (393, 394): 1.0, (393, 395): 1.0, (397, 398): 1.0, (398, 399): 1.0, (401, 402): 1.0, (401, 403): 1.0, (405, 406): 1.0, (406, 407): 1.0, (409, 410): 1.0, (409, 411): 1.0, (413, 414): 1.0, (414, 415): 1.0, (417, 418): 1.0, (417, 419): 1.0, (421, 422): 1.0, (422, 423): 1.0, (425, 426): 1.0, (425, 427): 1.0, (429, 430): 1.0, (430, 431): 1.0, (433, 434): 1.0, (433, 435): 1.0, (437, 438): 1.0, (438, 439): 1.0, (441, 442): 1.0, (441, 443): 1.0, (445, 446): 1.0, (446, 447): 1.0, (449, 450): 1.0, (449, 451): 1.0, (453, 454): 1.0, (454, 455): 1.0, (457, 458): 1.0, (457, 459): 1.0, (461, 462): 1.0, (462, 463): 1.0, (465, 466): 1.0, (465, 467): 1.0, (469, 470): 1.0, (470, 471): 1.0, (473, 474): 1.0, (473, 475): 1.0, (477, 478): 1.0, (478, 479): 1.0, (481, 482): 1.0, (481, 483): 1.0, (485, 486): 1.0, (486, 487): 1.0, (489, 490): 1.0, (489, 491): 1.0, (493, 494): 1.0, (494, 495): 1.0, (497, 498): 1.0, (497, 499): 1.0, (501, 502): 1.0, (502, 503): 1.0, (505, 506): 1.0, (505, 507): 1.0, (509, 510): 1.0, (510, 511): 1.0, (539, 547): 0.4902, (587, 588): 0.4902, (555, 556): 0.4902, (529, 530): 0.29412, (581, 587): 0.4902, (531, 532): 0.29412, (553, 554): 0.29412, (551, 552): 0.29412, (549, 550): 0.29412, (541, 542): 0.29412, (583, 586): 0.4902, (543, 544): 0.29412, (537, 541): 0.29412, (534, 548): 0.29412, (546, 547): 0.29412, (540, 544): 0.29412, (582, 585): 0.4902, (545, 546): 0.29412, (580, 584): 0.4902, (578, 583): 0.4902, (532, 533): 0.29412, (534, 535): 0.29412, (538, 539): 0.29412, (529, 536): 0.29412, (547, 557): 0.4902, (552, 554): 0.4902, (575, 582): 0.4902, (548, 550): 0.4902, (548, 558): 0.4902, (554, 559): 0.4902, (556, 560): 0.4902, (558, 561): 0.4902, (559, 562): 0.4902, (555, 563): 0.29412, (556, 564): 0.29412, (564, 565): 0.29412, (575, 576): 0.4902, (553, 566): 0.29412, (557, 567): 0.4902, (567, 568): 0.4902, (577, 578): 0.4902, (561, 569): 0.4902, (560, 570): 0.4902, (570, 571): 0.4902, (574, 581): 0.4902, (562, 572): 0.4902, (546, 567): 0.29412, (545, 568): 0.29412, (535, 569): 0.29412, (534, 561): 0.29412, (564, 570): 0.29412, (565, 571): 0.29412, (566, 572): 0.29412, (553, 562): 0.29412, (563, 564): 0.29412, (551, 553): 0.29412, (579, 580): 0.4902, (573, 574): 0.4902, (538, 546): 0.29412, (534, 549): 0.29412, (541, 564): 0.29412, (537, 563): 0.29412, (540, 551): 0.29412, (544, 553): 0.29412, (533, 538): 0.29412, (536, 549): 0.29412, (542, 565): 0.29412, (532, 546): 0.29412, (543, 566): 0.29412, (530, 535): 0.29412, (529, 534): 0.29412, (531, 545): 0.29412, (585, 589): 0.4902, (584, 590): 0.4902, (590, 591): 0.4902, (586, 592): 0.4902, (559, 583): 0.29412, (554, 578): 0.29412, (547, 574): 0.29412, (539, 573): 0.29412, (556, 580): 0.29412, (560, 584): 0.29412, (572, 592): 0.29412, (562, 586): 0.29412, (567, 587): 0.29412, (557, 581): 0.29412, (558, 582): 0.29412, (561, 585): 0.29412, (555, 579): 0.29412, (568, 588): 0.29412, (552, 577): 0.29412, (569, 589): 0.29412, (550, 576): 0.29412, (548, 575): 0.29412, (570, 590): 0.29412, (571, 591): 0.29412, (543, 592): 0.29412, (542, 591): 0.29412, (537, 579): 0.29412, (533, 573): 0.29412, (530, 589): 0.29412, (531, 588): 0.29412, (536, 576): 0.29412, (540, 577): 0.29412, (593, 594): 1.0, (594, 595): 1.0, (595, 596): 1.0, (596, 597): 1.0, (593, 598): 1.0, (598, 599): 1.0, (599, 600): 1.0, (600, 601): 1.0, (597, 602): 1.0, (602, 603): 1.0, (603, 604): 1.0, (604, 605): 1.0, (596, 606): 1.0, (606, 607): 1.0, (607, 608): 1.0, (608, 609): 1.0, (595, 610): 1.0, (610, 611): 1.0, (611, 612): 1.0, (612, 613): 1.0, (594, 614): 1.0, (614, 615): 1.0, (615, 616): 1.0, (616, 617): 1.0, (610, 614): 1.0, (611, 615): 1.0, (612, 616): 1.0, (613, 617): 1.0, (606, 610): 1.0, (607, 611): 1.0, (608, 612): 1.0, (609, 613): 1.0, (602, 606): 1.0, (603, 607): 1.0, (604, 608): 1.0, (605, 609): 1.0, (598, 614): 1.0, (599, 615): 1.0, (600, 616): 1.0, (601, 617): 1.0, (618, 619): 1.0, (618, 620): 1.0, (622, 623): 1.0, (623, 624): 1.0, (626, 627): 1.0, (626, 628): 1.0, (630, 631): 1.0, (631, 632): 1.0, (634, 635): 1.0, (634, 636): 1.0, (638, 639): 1.0, (639, 640): 1.0, (642, 643): 1.0, (642, 644): 1.0, (646, 647): 1.0, (647, 648): 1.0, (650, 651): 1.0, (650, 652): 1.0, (654, 655): 1.0, (655, 656): 1.0, (658, 659): 1.0, (658, 660): 1.0, (662, 663): 1.0, (663, 664): 1.0, (666, 667): 1.0, (666, 668): 1.0, (670, 671): 1.0, (671, 672): 1.0, (674, 675): 1.0, (674, 676): 1.0, (678, 679): 1.0, (679, 680): 1.0, (682, 683): 1.0, (682, 684): 1.0, (686, 687): 1.0, (687, 688): 1.0, (690, 691): 1.0, (690, 692): 1.0, (694, 695): 1.0, (695, 696): 1.0, (698, 699): 1.0, (698, 700): 1.0, (702, 703): 1.0, (703, 704): 1.0}
me_plane.attributes.new('crease_edge', 'FLOAT', 'EDGE').data.foreach_set('value', [_k.get((min(e.vertices), max(e.vertices)), 0.0) for e in me_plane.edges])
_uv = me_plane.uv_layers.new(name='UVMap')
_uv.uv.foreach_set('vector', [0.9999, 0.9999, 2.0, 0.9999, 2.0, 2.0, 0.9999, 2.0, -0.9997, 0.9999, 0.0001001, 0.9999, 0.0001001, 2.0, -0.9997, 2.0, 0.0001001, 0.9999, 0.9999, 0.9999, 0.9999, 2.0, 0.0001001, 2.0, 0.0001001, -0.9997, 0.9999, -0.9997, 0.9999, 0.0001003, 0.0001001, 0.0001004, 0.0001001, 0.0001004, 0.9999, 0.0001003, 0.9999, 0.9999, 0.0001001, 0.9999, -0.9997, -0.9997, 0.0001001, -0.9997, 0.0001001, 0.0001004, -0.9997, 0.0001003, -0.9997, 0.0001003, 0.0001001, 0.0001004, 0.0001001, 0.9999, -0.9997, 0.9999, 0.9999, -0.9997, 2.0, -0.9997, 2.0, 0.0001001, 0.9999, 0.0001003, 0.9999, 0.0001003, 2.0, 0.0001001, 2.0, 0.9999, 0.9999, 0.9999, 0.9999, 0.0001003, 2.0, 0.0001001, 2.0, 0.9999, 0.9999, 0.9999, 0.0001001, 0.0001004, 0.9999, 0.0001003, 0.9999, 0.9999, 0.0001001, 0.9999, 0.0001001, 0.9999, 0.9999, 0.9999, 0.9999, 2.0, 0.0001001, 2.0, 0.9999, 0.9999, 2.0, 0.9999, 2.0, 2.0, 0.9999, 2.0, 1.0, 0.0, 1.0, 1.0, 0.8128, 0.8128, 0.8128, 0.1872, 1.0, 1.0, 0.0, 1.0, 0.1872, 0.8128, 0.8128, 0.8128, 0.0, 1.0, 0.0, 0.0, 0.1872, 0.1872, 0.1872, 0.8128, 0.0, 0.0, 1.0, 0.0, 0.8128, 0.1872, 0.1872, 0.1872, 1.813, 1.813, 2.0, 1.4, 2.0, 2.0, 1.4, 2.0, -1.0, 1.4, -0.8131, 1.813, -0.4, 2.0, -1.0, 2.0, -0.8131, 1.813, 0.0623, 1.813, 0.2, 2.0, -0.4, 2.0, 0.1872, 0.1872, 0.8128, 0.1872, 0.8128, 0.8128, 0.1872, 0.8128, 0.0623, 1.813, 0.9377, 1.813, 0.8, 2.0, 0.2, 2.0, 0.9377, 1.813, 1.813, 1.813, 1.4, 2.0, 0.8, 2.0, 1.4, -1.0, 2.0, -1.0, 2.0, -0.4, 1.813, -0.8131, 1.813, -0.8131, 2.0, -0.4, 2.0, 0.2, 1.813, 0.0623, 1.813, 0.0623, 2.0, 0.2, 2.0, 0.8, 1.813, 0.9377, 1.813, 0.9377, 2.0, 0.8, 2.0, 1.4, 1.813, 1.813, -1.0, -1.0, -0.4, -1.0, -0.8131, -0.8131, -1.0, -0.4, -1.0, -0.4, -0.8131, -0.8131, -0.8131, 0.0623, -1.0, 0.2, -1.0, 0.2, -0.8131, 0.0623, -0.8131, 0.9377, -1.0, 0.8, -1.0, 0.8, -0.8131, 0.9377, -0.8131, 1.813, -1.0, 1.4, -0.4, -1.0, 0.2, -1.0, 0.0623, -0.8131, -0.8131, -0.8131, 0.2, -1.0, 0.8, -1.0, 0.9377, -0.8131, 0.0623, -0.8131, 0.8, -1.0, 1.4, -1.0, 1.813, -0.8131, 0.9377, -0.8131, 0.1432, -0.5703, -0.5703, -0.5703, -0.8131, -0.8131, 0.0623, -0.8131, -0.5703, 1.57, 0.1432, 1.57, 0.0623, 1.813, -0.8131, 1.813, 0.8568, -0.5703, 0.1432, -0.5703, 0.0623, -0.8131, 0.9377, -0.8131, 0.1432, 1.57, 0.8568, 1.57, 0.9377, 1.813, 0.0623, 1.813, -0.5703, -0.5703, -0.5703, 0.1432, -0.8131, 0.0623, -0.8131, -0.8131, 1.57, -0.5703, 0.8568, -0.5703, 0.9377, -0.8131, 1.813, -0.8131, -0.5703, 0.1432, -0.5703, 0.8568, -0.8131, 0.9377, -0.8131, 0.0623, 1.57, 1.57, 1.57, 0.8568, 1.813, 0.9377, 1.813, 1.813, -0.5703, 0.8568, -0.5703, 1.57, -0.8131, 1.813, -0.8131, 0.9377, 1.57, 0.8568, 1.57, 0.1432, 1.813, 0.0623, 1.813, 0.9377, 0.8568, 1.57, 1.57, 1.57, 1.813, 1.813, 0.9377, 1.813, 1.57, 0.1432, 1.57, -0.5703, 1.813, -0.8131, 1.813, 0.0623, -1.0, -1.0, 2.0, -1.0, 2.0, 2.0, -1.0, 2.0, 2.0, 2.0, 3.0, 2.0, 3.0, 3.0, 2.0, 3.0, -2.0, 2.0, -1.0, 2.0, -1.0, 3.0, -2.0, 3.0, -1.0, 2.0, -5.96e-08, 2.0, -5.96e-08, 3.0, -1.0, 3.0, -5.96e-08, 2.0, 1.0, 2.0, 1.0, 3.0, -5.96e-08, 3.0, 1.0, 2.0, 2.0, 2.0, 2.0, 3.0, 1.0, 3.0, 1.0, -2.0, 2.0, -2.0, 2.0, -1.0, 1.0, -1.0, 1.0, -1.0, 2.0, -1.0, 2.0, 0.0, 1.0, 0.0, 1.0, 0.0, 2.0, 0.0, 2.0, 1.0, 1.0, 1.0, 1.0, 1.0, 2.0, 1.0, 2.0, 2.0, 1.0, 2.0, -5.96e-08, -2.0, 1.0, -2.0, 1.0, -1.0, -5.96e-08, -1.0, -5.96e-08, -1.0, 1.0, -1.0, 1.0, 0.0, -5.96e-08, 0.0, -5.96e-08, 0.0, 1.0, 0.0, 1.0, 1.0, -5.96e-08, 1.0, -5.96e-08, 1.0, 1.0, 1.0, 1.0, 2.0, -5.96e-08, 2.0, -1.0, -2.0, -5.96e-08, -2.0, -5.96e-08, -1.0, -1.0, -1.0, -1.0, -1.0, -5.96e-08, -1.0, -5.96e-08, 0.0, -1.0, 0.0, -1.0, 0.0, -5.96e-08, 0.0, -5.96e-08, 1.0, -1.0, 1.0, -1.0, 1.0, -5.96e-08, 1.0, -5.96e-08, 2.0, -1.0, 2.0, -2.0, -2.0, -1.0, -2.0, -1.0, -1.0, -2.0, -1.0, -2.0, -1.0, -1.0, -1.0, -1.0, 0.0, -2.0, 0.0, -2.0, 0.0, -1.0, 0.0, -1.0, 1.0, -2.0, 1.0, -2.0, 1.0, -1.0, 1.0, -1.0, 2.0, -2.0, 2.0, 2.0, -2.0, 3.0, -2.0, 3.0, -1.0, 2.0, -1.0, 2.0, -1.0, 3.0, -1.0, 3.0, 0.0, 2.0, 0.0, 2.0, 0.0, 3.0, 0.0, 3.0, 1.0, 2.0, 1.0, 2.0, 1.0, 3.0, 1.0, 3.0, 2.0, 2.0, 2.0, 2.0, 2.0, 3.0, 2.0, 3.0, 3.0, 2.0, 3.0, -2.0, 2.0, -1.0, 2.0, -1.0, 3.0, -2.0, 3.0, -1.0, 2.0, -5.96e-08, 2.0, -5.96e-08, 3.0, -1.0, 3.0, -5.96e-08, 2.0, 1.0, 2.0, 1.0, 3.0, -5.96e-08, 3.0, 1.0, 2.0, 2.0, 2.0, 2.0, 3.0, 1.0, 3.0, 1.0, -2.0, 2.0, -2.0, 2.0, -1.0, 1.0, -1.0, 1.0, -1.0, 2.0, -1.0, 2.0, 0.0, 1.0, 0.0, 1.0, 0.0, 2.0, 0.0, 2.0, 1.0, 1.0, 1.0, 1.0, 1.0, 2.0, 1.0, 2.0, 2.0, 1.0, 2.0, -5.96e-08, -2.0, 1.0, -2.0, 1.0, -1.0, -5.96e-08, -1.0, -5.96e-08, -1.0, 1.0, -1.0, 1.0, 0.0, -5.96e-08, 0.0, -5.96e-08, 0.0, 1.0, 0.0, 1.0, 1.0, -5.96e-08, 1.0, -5.96e-08, 1.0, 1.0, 1.0, 1.0, 2.0, -5.96e-08, 2.0, -1.0, -2.0, -5.96e-08, -2.0, -5.96e-08, -1.0, -1.0, -1.0, -1.0, -1.0, -5.96e-08, -1.0, -5.96e-08, 0.0, -1.0, 0.0, -1.0, 0.0, -5.96e-08, 0.0, -5.96e-08, 1.0, -1.0, 1.0, -1.0, 1.0, -5.96e-08, 1.0, -5.96e-08, 2.0, -1.0, 2.0, -2.0, -2.0, -1.0, -2.0, -1.0, -1.0, -2.0, -1.0, -2.0, -1.0, -1.0, -1.0, -1.0, 0.0, -2.0, 0.0, -2.0, 0.0, -1.0, 0.0, -1.0, 1.0, -2.0, 1.0, -2.0, 1.0, -1.0, 1.0, -1.0, 2.0, -2.0, 2.0, 2.0, -2.0, 3.0, -2.0, 3.0, -1.0, 2.0, -1.0, 2.0, -1.0, 3.0, -1.0, 3.0, 0.0, 2.0, 0.0, 2.0, 0.0, 3.0, 0.0, 3.0, 1.0, 2.0, 1.0, 2.0, 1.0, 3.0, 1.0, 3.0, 2.0, 2.0, 2.0, -2.0, 2.0, -2.0, 3.0, -1.0, 3.0, -1.0, 2.0, -2.0, 2.0, -1.0, 2.0, -1.0, 3.0, -2.0, 3.0, -1.0, 2.0, -1.0, 3.0, -1.0, 3.0, -1.0, 2.0, -1.0, 3.0, -2.0, 3.0, -2.0, 3.0, -1.0, 3.0, -2.0, 2.0, -1.0, 2.0, -1.0, 2.0, -2.0, 2.0, -2.0, 3.0, -2.0, 2.0, -2.0, 2.0, -2.0, 3.0, -2.0, 2.0, -2.0, 3.0, -1.0, 3.0, -1.0, 2.0, -2.0, 2.0, -1.0, 2.0, -1.0, 3.0, -2.0, 3.0, -1.0, 2.0, -1.0, 3.0, -1.0, 3.0, -1.0, 2.0, -1.0, 3.0, -2.0, 3.0, -2.0, 3.0, -1.0, 3.0, -2.0, 2.0, -1.0, 2.0, -1.0, 2.0, -2.0, 2.0, -2.0, 3.0, -2.0, 2.0, -2.0, 2.0, -2.0, 3.0, -2.0, 2.0, -2.0, 3.0, -1.0, 3.0, -1.0, 2.0, -2.0, 2.0, -1.0, 2.0, -1.0, 3.0, -2.0, 3.0, -1.0, 2.0, -1.0, 3.0, -1.0, 3.0, -1.0, 2.0, -1.0, 3.0, -2.0, 3.0, -2.0, 3.0, -1.0, 3.0, -2.0, 2.0, -1.0, 2.0, -1.0, 2.0, -2.0, 2.0, -2.0, 3.0, -2.0, 2.0, -2.0, 2.0, -2.0, 3.0, -2.0, 2.0, -2.0, 3.0, -1.0, 3.0, -1.0, 2.0, -2.0, 2.0, -1.0, 2.0, -1.0, 3.0, -2.0, 3.0, -1.0, 2.0, -1.0, 3.0, -1.0, 3.0, -1.0, 2.0, -1.0, 3.0, -2.0, 3.0, -2.0, 3.0, -1.0, 3.0, -2.0, 2.0, -1.0, 2.0, -1.0, 2.0, -2.0, 2.0, -2.0, 3.0, -2.0, 2.0, -2.0, 2.0, -2.0, 3.0, -2.0, 2.0, -2.0, 3.0, -1.0, 3.0, -1.0, 2.0, -2.0, 2.0, -1.0, 2.0, -1.0, 3.0, -2.0, 3.0, -1.0, 2.0, -1.0, 3.0, -1.0, 3.0, -1.0, 2.0, -1.0, 3.0, -2.0, 3.0, -2.0, 3.0, -1.0, 3.0, -2.0, 2.0, -1.0, 2.0, -1.0, 2.0, -2.0, 2.0, -2.0, 3.0, -2.0, 2.0, -2.0, 2.0, -2.0, 3.0, -2.0, 2.0, -2.0, 3.0, -1.0, 3.0, -1.0, 2.0, -2.0, 2.0, -1.0, 2.0, -1.0, 3.0, -2.0, 3.0, -1.0, 2.0, -1.0, 3.0, -1.0, 3.0, -1.0, 2.0, -1.0, 3.0, -2.0, 3.0, -2.0, 3.0, -1.0, 3.0, -2.0, 2.0, -1.0, 2.0, -1.0, 2.0, -2.0, 2.0, -2.0, 3.0, -2.0, 2.0, -2.0, 2.0, -2.0, 3.0, -2.0, 2.0, -2.0, 3.0, -1.0, 3.0, -1.0, 2.0, -2.0, 2.0, -1.0, 2.0, -1.0, 3.0, -2.0, 3.0, -1.0, 2.0, -1.0, 3.0, -1.0, 3.0, -1.0, 2.0, -1.0, 3.0, -2.0, 3.0, -2.0, 3.0, -1.0, 3.0, -2.0, 2.0, -1.0, 2.0, -1.0, 2.0, -2.0, 2.0, -2.0, 3.0, -2.0, 2.0, -2.0, 2.0, -2.0, 3.0, -2.0, 2.0, -2.0, 3.0, -1.0, 3.0, -1.0, 2.0, -2.0, 2.0, -1.0, 2.0, -1.0, 3.0, -2.0, 3.0, -1.0, 2.0, -1.0, 3.0, -1.0, 3.0, -1.0, 2.0, -1.0, 3.0, -2.0, 3.0, -2.0, 3.0, -1.0, 3.0, -2.0, 2.0, -1.0, 2.0, -1.0, 2.0, -2.0, 2.0, -2.0, 3.0, -2.0, 2.0, -2.0, 2.0, -2.0, 3.0, -2.0, 2.0, -2.0, 3.0, -1.0, 3.0, -1.0, 2.0, -2.0, 2.0, -1.0, 2.0, -1.0, 3.0, -2.0, 3.0, -1.0, 2.0, -1.0, 3.0, -1.0, 3.0, -1.0, 2.0, -1.0, 3.0, -2.0, 3.0, -2.0, 3.0, -1.0, 3.0, -2.0, 2.0, -1.0, 2.0, -1.0, 2.0, -2.0, 2.0, -2.0, 3.0, -2.0, 2.0, -2.0, 2.0, -2.0, 3.0, -2.0, 2.0, -2.0, 3.0, -1.0, 3.0, -1.0, 2.0, -2.0, 2.0, -1.0, 2.0, -1.0, 3.0, -2.0, 3.0, -1.0, 2.0, -1.0, 3.0, -1.0, 3.0, -1.0, 2.0, -1.0, 3.0, -2.0, 3.0, -2.0, 3.0, -1.0, 3.0, -2.0, 2.0, -1.0, 2.0, -1.0, 2.0, -2.0, 2.0, -2.0, 3.0, -2.0, 2.0, -2.0, 2.0, -2.0, 3.0, -2.0, 2.0, -2.0, 3.0, -1.0, 3.0, -1.0, 2.0, -2.0, 2.0, -1.0, 2.0, -1.0, 3.0, -2.0, 3.0, -1.0, 2.0, -1.0, 3.0, -1.0, 3.0, -1.0, 2.0, -1.0, 3.0, -2.0, 3.0, -2.0, 3.0, -1.0, 3.0, -2.0, 2.0, -1.0, 2.0, -1.0, 2.0, -2.0, 2.0, -2.0, 3.0, -2.0, 2.0, -2.0, 2.0, -2.0, 3.0, -2.0, 2.0, -2.0, 3.0, -1.0, 3.0, -1.0, 2.0, -2.0, 2.0, -1.0, 2.0, -1.0, 3.0, -2.0, 3.0, -1.0, 2.0, -1.0, 3.0, -1.0, 3.0, -1.0, 2.0, -1.0, 3.0, -2.0, 3.0, -2.0, 3.0, -1.0, 3.0, -2.0, 2.0, -1.0, 2.0, -1.0, 2.0, -2.0, 2.0, -2.0, 3.0, -2.0, 2.0, -2.0, 2.0, -2.0, 3.0, -2.0, 2.0, -2.0, 3.0, -1.0, 3.0, -1.0, 2.0, -2.0, 2.0, -1.0, 2.0, -1.0, 3.0, -2.0, 3.0, -1.0, 2.0, -1.0, 3.0, -1.0, 3.0, -1.0, 2.0, -1.0, 3.0, -2.0, 3.0, -2.0, 3.0, -1.0, 3.0, -2.0, 2.0, -1.0, 2.0, -1.0, 2.0, -2.0, 2.0, -2.0, 3.0, -2.0, 2.0, -2.0, 2.0, -2.0, 3.0, -2.0, 2.0, -2.0, 3.0, -1.0, 3.0, -1.0, 2.0, -2.0, 2.0, -1.0, 2.0, -1.0, 3.0, -2.0, 3.0, -1.0, 2.0, -1.0, 3.0, -1.0, 3.0, -1.0, 2.0, -1.0, 3.0, -2.0, 3.0, -2.0, 3.0, -1.0, 3.0, -2.0, 2.0, -1.0, 2.0, -1.0, 2.0, -2.0, 2.0, -2.0, 3.0, -2.0, 2.0, -2.0, 2.0, -2.0, 3.0, -2.0, 2.0, -2.0, 3.0, -1.0, 3.0, -1.0, 2.0, -2.0, 2.0, -1.0, 2.0, -1.0, 3.0, -2.0, 3.0, -1.0, 2.0, -1.0, 3.0, -1.0, 3.0, -1.0, 2.0, -1.0, 3.0, -2.0, 3.0, -2.0, 3.0, -1.0, 3.0, -2.0, 2.0, -1.0, 2.0, -1.0, 2.0, -2.0, 2.0, -2.0, 3.0, -2.0, 2.0, -2.0, 2.0, -2.0, 3.0, -2.0, 2.0, -2.0, 3.0, -1.0, 3.0, -1.0, 2.0, -2.0, 2.0, -1.0, 2.0, -1.0, 3.0, -2.0, 3.0, -1.0, 2.0, -1.0, 3.0, -1.0, 3.0, -1.0, 2.0, -1.0, 3.0, -2.0, 3.0, -2.0, 3.0, -1.0, 3.0, -2.0, 2.0, -1.0, 2.0, -1.0, 2.0, -2.0, 2.0, -2.0, 3.0, -2.0, 2.0, -2.0, 2.0, -2.0, 3.0, -2.0, 2.0, -2.0, 3.0, -1.0, 3.0, -1.0, 2.0, -2.0, 2.0, -1.0, 2.0, -1.0, 3.0, -2.0, 3.0, -1.0, 2.0, -1.0, 3.0, -1.0, 3.0, -1.0, 2.0, -1.0, 3.0, -2.0, 3.0, -2.0, 3.0, -1.0, 3.0, -2.0, 2.0, -1.0, 2.0, -1.0, 2.0, -2.0, 2.0, -2.0, 3.0, -2.0, 2.0, -2.0, 2.0, -2.0, 3.0, -2.0, 2.0, -2.0, 3.0, -1.0, 3.0, -1.0, 2.0, -2.0, 2.0, -1.0, 2.0, -1.0, 3.0, -2.0, 3.0, -1.0, 2.0, -1.0, 3.0, -1.0, 3.0, -1.0, 2.0, -1.0, 3.0, -2.0, 3.0, -2.0, 3.0, -1.0, 3.0, -2.0, 2.0, -1.0, 2.0, -1.0, 2.0, -2.0, 2.0, -2.0, 3.0, -2.0, 2.0, -2.0, 2.0, -2.0, 3.0, -2.0, 2.0, -2.0, 3.0, -1.0, 3.0, -1.0, 2.0, -2.0, 2.0, -1.0, 2.0, -1.0, 3.0, -2.0, 3.0, -1.0, 2.0, -1.0, 3.0, -1.0, 3.0, -1.0, 2.0, -1.0, 3.0, -2.0, 3.0, -2.0, 3.0, -1.0, 3.0, -2.0, 2.0, -1.0, 2.0, -1.0, 2.0, -2.0, 2.0, -2.0, 3.0, -2.0, 2.0, -2.0, 2.0, -2.0, 3.0, -2.0, 2.0, -2.0, 3.0, -1.0, 3.0, -1.0, 2.0, -2.0, 2.0, -1.0, 2.0, -1.0, 3.0, -2.0, 3.0, -1.0, 2.0, -1.0, 3.0, -1.0, 3.0, -1.0, 2.0, -1.0, 3.0, -2.0, 3.0, -2.0, 3.0, -1.0, 3.0, -2.0, 2.0, -1.0, 2.0, -1.0, 2.0, -2.0, 2.0, -2.0, 3.0, -2.0, 2.0, -2.0, 2.0, -2.0, 3.0, -2.0, 2.0, -2.0, 3.0, -1.0, 3.0, -1.0, 2.0, -2.0, 2.0, -1.0, 2.0, -1.0, 3.0, -2.0, 3.0, -1.0, 2.0, -1.0, 3.0, -1.0, 3.0, -1.0, 2.0, -1.0, 3.0, -2.0, 3.0, -2.0, 3.0, -1.0, 3.0, -2.0, 2.0, -1.0, 2.0, -1.0, 2.0, -2.0, 2.0, -2.0, 3.0, -2.0, 2.0, -2.0, 2.0, -2.0, 3.0, -2.0, 2.0, -2.0, 3.0, -1.0, 3.0, -1.0, 2.0, -2.0, 2.0, -1.0, 2.0, -1.0, 3.0, -2.0, 3.0, -1.0, 2.0, -1.0, 3.0, -1.0, 3.0, -1.0, 2.0, -1.0, 3.0, -2.0, 3.0, -2.0, 3.0, -1.0, 3.0, -2.0, 2.0, -1.0, 2.0, -1.0, 2.0, -2.0, 2.0, -2.0, 3.0, -2.0, 2.0, -2.0, 2.0, -2.0, 3.0, -2.0, 2.0, -2.0, 3.0, -1.0, 3.0, -1.0, 2.0, -2.0, 2.0, -1.0, 2.0, -1.0, 3.0, -2.0, 3.0, -1.0, 2.0, -1.0, 3.0, -1.0, 3.0, -1.0, 2.0, -1.0, 3.0, -2.0, 3.0, -2.0, 3.0, -1.0, 3.0, -2.0, 2.0, -1.0, 2.0, -1.0, 2.0, -2.0, 2.0, -2.0, 3.0, -2.0, 2.0, -2.0, 2.0, -2.0, 3.0, -2.0, 2.0, -2.0, 3.0, -1.0, 3.0, -1.0, 2.0, -2.0, 2.0, -1.0, 2.0, -1.0, 3.0, -2.0, 3.0, -1.0, 2.0, -1.0, 3.0, -1.0, 3.0, -1.0, 2.0, -1.0, 3.0, -2.0, 3.0, -2.0, 3.0, -1.0, 3.0, -2.0, 2.0, -1.0, 2.0, -1.0, 2.0, -2.0, 2.0, -2.0, 3.0, -2.0, 2.0, -2.0, 2.0, -2.0, 3.0, -2.0, 2.0, -2.0, 3.0, -1.0, 3.0, -1.0, 2.0, -2.0, 2.0, -1.0, 2.0, -1.0, 3.0, -2.0, 3.0, -1.0, 2.0, -1.0, 3.0, -1.0, 3.0, -1.0, 2.0, -1.0, 3.0, -2.0, 3.0, -2.0, 3.0, -1.0, 3.0, -2.0, 2.0, -1.0, 2.0, -1.0, 2.0, -2.0, 2.0, -2.0, 3.0, -2.0, 2.0, -2.0, 2.0, -2.0, 3.0, -2.0, 2.0, -2.0, 3.0, -1.0, 3.0, -1.0, 2.0, -2.0, 2.0, -1.0, 2.0, -1.0, 3.0, -2.0, 3.0, -1.0, 2.0, -1.0, 3.0, -1.0, 3.0, -1.0, 2.0, -1.0, 3.0, -2.0, 3.0, -2.0, 3.0, -1.0, 3.0, -2.0, 2.0, -1.0, 2.0, -1.0, 2.0, -2.0, 2.0, -2.0, 3.0, -2.0, 2.0, -2.0, 2.0, -2.0, 3.0, -2.0, 2.0, -2.0, 3.0, -1.0, 3.0, -1.0, 2.0, -2.0, 2.0, -1.0, 2.0, -1.0, 3.0, -2.0, 3.0, -1.0, 2.0, -1.0, 3.0, -1.0, 3.0, -1.0, 2.0, -1.0, 3.0, -2.0, 3.0, -2.0, 3.0, -1.0, 3.0, -2.0, 2.0, -1.0, 2.0, -1.0, 2.0, -2.0, 2.0, -2.0, 3.0, -2.0, 2.0, -2.0, 2.0, -2.0, 3.0, -2.0, 2.0, -2.0, 3.0, -1.0, 3.0, -1.0, 2.0, -2.0, 2.0, -1.0, 2.0, -1.0, 3.0, -2.0, 3.0, -1.0, 2.0, -1.0, 3.0, -1.0, 3.0, -1.0, 2.0, -1.0, 3.0, -2.0, 3.0, -2.0, 3.0, -1.0, 3.0, -2.0, 2.0, -1.0, 2.0, -1.0, 2.0, -2.0, 2.0, -2.0, 3.0, -2.0, 2.0, -2.0, 2.0, -2.0, 3.0, -2.0, 2.0, -2.0, 3.0, -1.0, 3.0, -1.0, 2.0, -2.0, 2.0, -1.0, 2.0, -1.0, 3.0, -2.0, 3.0, -1.0, 2.0, -1.0, 3.0, -1.0, 3.0, -1.0, 2.0, -1.0, 3.0, -2.0, 3.0, -2.0, 3.0, -1.0, 3.0, -2.0, 2.0, -1.0, 2.0, -1.0, 2.0, -2.0, 2.0, -2.0, 3.0, -2.0, 2.0, -2.0, 2.0, -2.0, 3.0, -2.0, 2.0, -2.0, 3.0, -1.0, 3.0, -1.0, 2.0, -2.0, 2.0, -1.0, 2.0, -1.0, 3.0, -2.0, 3.0, -1.0, 2.0, -1.0, 3.0, -1.0, 3.0, -1.0, 2.0, -1.0, 3.0, -2.0, 3.0, -2.0, 3.0, -1.0, 3.0, -2.0, 2.0, -1.0, 2.0, -1.0, 2.0, -2.0, 2.0, -2.0, 3.0, -2.0, 2.0, -2.0, 2.0, -2.0, 3.0, -2.0, 2.0, -2.0, 3.0, -1.0, 3.0, -1.0, 2.0, -2.0, 2.0, -1.0, 2.0, -1.0, 3.0, -2.0, 3.0, -1.0, 2.0, -1.0, 3.0, -1.0, 3.0, -1.0, 2.0, -1.0, 3.0, -2.0, 3.0, -2.0, 3.0, -1.0, 3.0, -2.0, 2.0, -1.0, 2.0, -1.0, 2.0, -2.0, 2.0, -2.0, 3.0, -2.0, 2.0, -2.0, 2.0, -2.0, 3.0, -2.0, 2.0, -2.0, 3.0, -1.0, 3.0, -1.0, 2.0, -2.0, 2.0, -1.0, 2.0, -1.0, 3.0, -2.0, 3.0, -1.0, 2.0, -1.0, 3.0, -1.0, 3.0, -1.0, 2.0, -1.0, 3.0, -2.0, 3.0, -2.0, 3.0, -1.0, 3.0, -2.0, 2.0, -1.0, 2.0, -1.0, 2.0, -2.0, 2.0, -2.0, 3.0, -2.0, 2.0, -2.0, 2.0, -2.0, 3.0, -2.0, 2.0, -2.0, 3.0, -1.0, 3.0, -1.0, 2.0, -2.0, 2.0, -1.0, 2.0, -1.0, 3.0, -2.0, 3.0, -1.0, 2.0, -1.0, 3.0, -1.0, 3.0, -1.0, 2.0, -1.0, 3.0, -2.0, 3.0, -2.0, 3.0, -1.0, 3.0, -2.0, 2.0, -1.0, 2.0, -1.0, 2.0, -2.0, 2.0, -2.0, 3.0, -2.0, 2.0, -2.0, 2.0, -2.0, 3.0, -2.0, 2.0, -2.0, 3.0, -1.0, 3.0, -1.0, 2.0, -2.0, 2.0, -1.0, 2.0, -1.0, 3.0, -2.0, 3.0, -1.0, 2.0, -1.0, 3.0, -1.0, 3.0, -1.0, 2.0, -1.0, 3.0, -2.0, 3.0, -2.0, 3.0, -1.0, 3.0, -2.0, 2.0, -1.0, 2.0, -1.0, 2.0, -2.0, 2.0, -2.0, 3.0, -2.0, 2.0, -2.0, 2.0, -2.0, 3.0, -2.0, 2.0, -2.0, 3.0, -1.0, 3.0, -1.0, 2.0, -2.0, 2.0, -1.0, 2.0, -1.0, 3.0, -2.0, 3.0, -1.0, 2.0, -1.0, 3.0, -1.0, 3.0, -1.0, 2.0, -1.0, 3.0, -2.0, 3.0, -2.0, 3.0, -1.0, 3.0, -2.0, 2.0, -1.0, 2.0, -1.0, 2.0, -2.0, 2.0, -2.0, 3.0, -2.0, 2.0, -2.0, 2.0, -2.0, 3.0, -2.0, 2.0, -2.0, 3.0, -1.0, 3.0, -1.0, 2.0, -2.0, 2.0, -1.0, 2.0, -1.0, 3.0, -2.0, 3.0, -1.0, 2.0, -1.0, 3.0, -1.0, 3.0, -1.0, 2.0, -1.0, 3.0, -2.0, 3.0, -2.0, 3.0, -1.0, 3.0, -2.0, 2.0, -1.0, 2.0, -1.0, 2.0, -2.0, 2.0, -2.0, 3.0, -2.0, 2.0, -2.0, 2.0, -2.0, 3.0, -2.0, 2.0, -2.0, 3.0, -1.0, 3.0, -1.0, 2.0, -2.0, 2.0, -1.0, 2.0, -1.0, 3.0, -2.0, 3.0, -1.0, 2.0, -1.0, 3.0, -1.0, 3.0, -1.0, 2.0, -1.0, 3.0, -2.0, 3.0, -2.0, 3.0, -1.0, 3.0, -2.0, 2.0, -1.0, 2.0, -1.0, 2.0, -2.0, 2.0, -2.0, 3.0, -2.0, 2.0, -2.0, 2.0, -2.0, 3.0, -2.0, 2.0, -2.0, 3.0, -1.0, 3.0, -1.0, 2.0, -2.0, 2.0, -1.0, 2.0, -1.0, 3.0, -2.0, 3.0, -1.0, 2.0, -1.0, 3.0, -1.0, 3.0, -1.0, 2.0, -1.0, 3.0, -2.0, 3.0, -2.0, 3.0, -1.0, 3.0, -2.0, 2.0, -1.0, 2.0, -1.0, 2.0, -2.0, 2.0, -2.0, 3.0, -2.0, 2.0, -2.0, 2.0, -2.0, 3.0, -2.0, 2.0, -2.0, 3.0, -1.0, 3.0, -1.0, 2.0, -2.0, 2.0, -1.0, 2.0, -1.0, 3.0, -2.0, 3.0, -1.0, 2.0, -1.0, 3.0, -1.0, 3.0, -1.0, 2.0, -1.0, 3.0, -2.0, 3.0, -2.0, 3.0, -1.0, 3.0, -2.0, 2.0, -1.0, 2.0, -1.0, 2.0, -2.0, 2.0, -2.0, 3.0, -2.0, 2.0, -2.0, 2.0, -2.0, 3.0, -2.0, 2.0, -2.0, 3.0, -1.0, 3.0, -1.0, 2.0, -2.0, 2.0, -1.0, 2.0, -1.0, 3.0, -2.0, 3.0, -1.0, 2.0, -1.0, 3.0, -1.0, 3.0, -1.0, 2.0, -1.0, 3.0, -2.0, 3.0, -2.0, 3.0, -1.0, 3.0, -2.0, 2.0, -1.0, 2.0, -1.0, 2.0, -2.0, 2.0, -2.0, 3.0, -2.0, 2.0, -2.0, 2.0, -2.0, 3.0, -2.0, 2.0, -2.0, 3.0, -1.0, 3.0, -1.0, 2.0, -2.0, 2.0, -1.0, 2.0, -1.0, 3.0, -2.0, 3.0, -1.0, 2.0, -1.0, 3.0, -1.0, 3.0, -1.0, 2.0, -1.0, 3.0, -2.0, 3.0, -2.0, 3.0, -1.0, 3.0, -2.0, 2.0, -1.0, 2.0, -1.0, 2.0, -2.0, 2.0, -2.0, 3.0, -2.0, 2.0, -2.0, 2.0, -2.0, 3.0, -2.0, 2.0, -2.0, 3.0, -1.0, 3.0, -1.0, 2.0, -2.0, 2.0, -1.0, 2.0, -1.0, 3.0, -2.0, 3.0, -1.0, 2.0, -1.0, 3.0, -1.0, 3.0, -1.0, 2.0, -1.0, 3.0, -2.0, 3.0, -2.0, 3.0, -1.0, 3.0, -2.0, 2.0, -1.0, 2.0, -1.0, 2.0, -2.0, 2.0, -2.0, 3.0, -2.0, 2.0, -2.0, 2.0, -2.0, 3.0, -2.0, 2.0, -2.0, 3.0, -1.0, 3.0, -1.0, 2.0, -2.0, 2.0, -1.0, 2.0, -1.0, 3.0, -2.0, 3.0, -1.0, 2.0, -1.0, 3.0, -1.0, 3.0, -1.0, 2.0, -1.0, 3.0, -2.0, 3.0, -2.0, 3.0, -1.0, 3.0, -2.0, 2.0, -1.0, 2.0, -1.0, 2.0, -2.0, 2.0, -2.0, 3.0, -2.0, 2.0, -2.0, 2.0, -2.0, 3.0, -2.0, 2.0, -2.0, 3.0, -1.0, 3.0, -1.0, 2.0, -2.0, 2.0, -1.0, 2.0, -1.0, 3.0, -2.0, 3.0, -1.0, 2.0, -1.0, 3.0, -1.0, 3.0, -1.0, 2.0, -1.0, 3.0, -2.0, 3.0, -2.0, 3.0, -1.0, 3.0, -2.0, 2.0, -1.0, 2.0, -1.0, 2.0, -2.0, 2.0, -2.0, 3.0, -2.0, 2.0, -2.0, 2.0, -2.0, 3.0, -2.0, 2.0, -2.0, 3.0, -1.0, 3.0, -1.0, 2.0, -2.0, 2.0, -1.0, 2.0, -1.0, 3.0, -2.0, 3.0, -1.0, 2.0, -1.0, 3.0, -1.0, 3.0, -1.0, 2.0, -1.0, 3.0, -2.0, 3.0, -2.0, 3.0, -1.0, 3.0, -2.0, 2.0, -1.0, 2.0, -1.0, 2.0, -2.0, 2.0, -2.0, 3.0, -2.0, 2.0, -2.0, 2.0, -2.0, 3.0, 0.9999, 0.9999, 2.0, 0.9999, 2.0, 2.0, 0.9999, 2.0, -0.9997, 0.9999, 0.0001001, 0.9999, 0.0001001, 2.0, -0.9997, 2.0, 0.0001001, 0.9999, 0.9999, 0.9999, 0.9999, 2.0, 0.0001001, 2.0, 0.0001001, -0.9997, 0.9999, -0.9997, 0.9999, 0.0001003, 0.0001001, 0.0001004, 0.0001001, 0.0001004, 0.9999, 0.0001003, 0.9999, 0.9999, 0.0001001, 0.9999, -0.9997, -0.9997, 0.0001001, -0.9997, 0.0001001, 0.0001004, -0.9997, 0.0001003, -0.9997, 0.0001003, 0.0001001, 0.0001004, 0.0001001, 0.9999, -0.9997, 0.9999, 0.9999, -0.9997, 2.0, -0.9997, 2.0, 0.0001001, 0.9999, 0.0001003, 0.9999, 0.0001003, 2.0, 0.0001001, 2.0, 0.9999, 0.9999, 0.9999, 1.813, 1.813, 2.0, 1.4, 2.0, 2.0, 1.4, 2.0, -1.0, 1.4, -0.8131, 1.813, -0.4, 2.0, -1.0, 2.0, -0.8131, 1.813, 0.0623, 1.813, 0.2, 2.0, -0.4, 2.0, 0.2, -1.0, -0.4, -1.0, -0.4, -1.0, 0.2, -1.0, 0.9377, 1.813, 1.813, 1.813, 1.4, 2.0, 0.8, 2.0, 1.4, -1.0, 2.0, -1.0, 2.0, -0.4, 1.813, -0.8131, 1.813, -0.8131, 2.0, -0.4, 2.0, 0.2, 1.813, 0.0623, 2.0, -1.0, 1.4, -1.0, 1.4, -1.0, 2.0, -1.0, 1.813, 0.9377, 2.0, 0.8, 2.0, 1.4, 1.813, 1.813, -1.0, -1.0, -0.4, -1.0, -0.8131, -0.8131, -1.0, -0.4, -1.0, -0.4, -0.8131, -0.8131, -0.8131, 0.0623, -1.0, 0.2, 2.0, 2.0, 2.0, 1.4, 2.0, 1.4, 2.0, 2.0, -1.0, 0.8, -0.8131, 0.9377, -0.8131, 1.813, -1.0, 1.4, -0.4, -1.0, 0.2, -1.0, 0.0623, -0.8131, -0.8131, -0.8131, 2.0, -0.4, 2.0, -1.0, 2.0, -1.0, 2.0, -0.4, 0.8, -1.0, 1.4, -1.0, 1.813, -0.8131, 0.9377, -0.8131, 0.1432, -0.5703, -0.5703, -0.5703, -0.8131, -0.8131, 0.0623, -0.8131, -0.5703, 1.57, 0.1432, 1.57, 0.0623, 1.813, -0.8131, 1.813, -1.0, 0.8, -1.0, 1.4, -1.0, 1.4, -1.0, 0.8, -0.4, -1.0, -1.0, -1.0, -1.0, -1.0, -0.4, -1.0, -0.5703, -0.5703, -0.5703, 0.1432, -0.8131, 0.0623, -0.8131, -0.8131, 1.57, -0.5703, 0.8568, -0.5703, 0.9377, -0.8131, 1.813, -0.8131, 1.4, -1.0, 0.8, -1.0, 0.8, -1.0, 1.4, -1.0, 1.57, 1.57, 1.57, 0.8568, 1.813, 0.9377, 1.813, 1.813, -0.5703, 0.8568, -0.5703, 1.57, -0.8131, 1.813, -0.8131, 0.9377, -1.0, 2.0, -0.4, 2.0, -0.4, 2.0, -1.0, 2.0, 0.8568, 1.57, 1.57, 1.57, 1.813, 1.813, 0.9377, 1.813, 1.57, 0.1432, 1.57, -0.5703, 1.813, -0.8131, 1.813, 0.0623, 2.0, 0.2, 2.0, -0.4, 2.0, -0.4, 2.0, 0.2, -1.0, 1.4, -1.0, 2.0, -1.0, 2.0, -1.0, 1.4, -0.4, 2.0, 0.2, 2.0, 0.2, 2.0, -0.4, 2.0, 2.0, 1.4, 2.0, 0.8, 2.0, 0.8, 2.0, 1.4, 0.8, 2.0, 1.4, 2.0, 1.4, 2.0, 0.8, 2.0, -1.0, -1.0, -1.0, -0.4, -1.0, -0.4, -1.0, -1.0, 1.4, 2.0, 2.0, 2.0, 2.0, 2.0, 1.4, 2.0, -1.0, -0.4, -1.0, 0.2, -1.0, 0.2, -1.0, -0.4, -1.0, 0.8, -1.0, 0.8, -0.5703, 0.8568, -0.8131, 0.9377, -1.0, 0.2, -0.8131, 0.0623, -0.5703, 0.1432, -1.0, 0.2, 0.2, -1.0, 0.2, -1.0, 0.1432, -0.5703, 0.0623, -0.8131, 0.8, -1.0, 0.9377, -0.8131, 0.8568, -0.5703, 0.8, -1.0, 2.0, 0.8, 1.813, 0.9377, 1.57, 0.8568, 2.0, 0.8, 2.0, 0.2, 2.0, 0.2, 1.57, 0.1432, 1.813, 0.0623, 0.8, 2.0, 0.8, 2.0, 0.8568, 1.57, 0.9377, 1.813, 0.2, 2.0, 0.0623, 1.813, 0.1432, 1.57, 0.2, 2.0, 1.0, -2.0, 2.0, -2.0, 2.0, -1.0, 1.0, -1.0, 1.0, -1.0, 2.0, -1.0, 2.0, 0.0, 1.0, 0.0, 1.0, 0.0, 2.0, 0.0, 2.0, 1.0, 1.0, 1.0, 1.0, 1.0, 2.0, 1.0, 2.0, 2.0, 1.0, 2.0, -5.96e-08, -2.0, 1.0, -2.0, 1.0, -1.0, -5.96e-08, -1.0, -5.96e-08, -1.0, 1.0, -1.0, 1.0, 0.0, -5.96e-08, 0.0, -5.96e-08, 0.0, 1.0, 0.0, 1.0, 1.0, -5.96e-08, 1.0, -5.96e-08, 1.0, 1.0, 1.0, 1.0, 2.0, -5.96e-08, 2.0, -1.0, -2.0, -5.96e-08, -2.0, -5.96e-08, -1.0, -1.0, -1.0, -1.0, -1.0, -5.96e-08, -1.0, -5.96e-08, 0.0, -1.0, 0.0, -1.0, 0.0, -5.96e-08, 0.0, -5.96e-08, 1.0, -1.0, 1.0, -1.0, 1.0, -5.96e-08, 1.0, -5.96e-08, 2.0, -1.0, 2.0, 2.0, -2.0, 3.0, -2.0, 3.0, -1.0, 2.0, -1.0, 2.0, -1.0, 3.0, -1.0, 3.0, 0.0, 2.0, 0.0, 2.0, 0.0, 3.0, 0.0, 3.0, 1.0, 2.0, 1.0, 2.0, 1.0, 3.0, 1.0, 3.0, 2.0, 2.0, 2.0, -2.0, 2.0, -2.0, 3.0, -1.0, 3.0, -1.0, 2.0, -2.0, 2.0, -1.0, 2.0, -1.0, 3.0, -2.0, 3.0, -1.0, 2.0, -1.0, 3.0, -1.0, 3.0, -1.0, 2.0, -1.0, 3.0, -2.0, 3.0, -2.0, 3.0, -1.0, 3.0, -2.0, 2.0, -1.0, 2.0, -1.0, 2.0, -2.0, 2.0, -2.0, 3.0, -2.0, 2.0, -2.0, 2.0, -2.0, 3.0, -2.0, 2.0, -2.0, 3.0, -1.0, 3.0, -1.0, 2.0, -2.0, 2.0, -1.0, 2.0, -1.0, 3.0, -2.0, 3.0, -1.0, 2.0, -1.0, 3.0, -1.0, 3.0, -1.0, 2.0, -1.0, 3.0, -2.0, 3.0, -2.0, 3.0, -1.0, 3.0, -2.0, 2.0, -1.0, 2.0, -1.0, 2.0, -2.0, 2.0, -2.0, 3.0, -2.0, 2.0, -2.0, 2.0, -2.0, 3.0, -2.0, 2.0, -2.0, 3.0, -1.0, 3.0, -1.0, 2.0, -2.0, 2.0, -1.0, 2.0, -1.0, 3.0, -2.0, 3.0, -1.0, 2.0, -1.0, 3.0, -1.0, 3.0, -1.0, 2.0, -1.0, 3.0, -2.0, 3.0, -2.0, 3.0, -1.0, 3.0, -2.0, 2.0, -1.0, 2.0, -1.0, 2.0, -2.0, 2.0, -2.0, 3.0, -2.0, 2.0, -2.0, 2.0, -2.0, 3.0, -2.0, 2.0, -2.0, 3.0, -1.0, 3.0, -1.0, 2.0, -2.0, 2.0, -1.0, 2.0, -1.0, 3.0, -2.0, 3.0, -1.0, 2.0, -1.0, 3.0, -1.0, 3.0, -1.0, 2.0, -1.0, 3.0, -2.0, 3.0, -2.0, 3.0, -1.0, 3.0, -2.0, 2.0, -1.0, 2.0, -1.0, 2.0, -2.0, 2.0, -2.0, 3.0, -2.0, 2.0, -2.0, 2.0, -2.0, 3.0, -2.0, 2.0, -2.0, 3.0, -1.0, 3.0, -1.0, 2.0, -2.0, 2.0, -1.0, 2.0, -1.0, 3.0, -2.0, 3.0, -1.0, 2.0, -1.0, 3.0, -1.0, 3.0, -1.0, 2.0, -1.0, 3.0, -2.0, 3.0, -2.0, 3.0, -1.0, 3.0, -2.0, 2.0, -1.0, 2.0, -1.0, 2.0, -2.0, 2.0, -2.0, 3.0, -2.0, 2.0, -2.0, 2.0, -2.0, 3.0, -2.0, 2.0, -2.0, 3.0, -1.0, 3.0, -1.0, 2.0, -2.0, 2.0, -1.0, 2.0, -1.0, 3.0, -2.0, 3.0, -1.0, 2.0, -1.0, 3.0, -1.0, 3.0, -1.0, 2.0, -1.0, 3.0, -2.0, 3.0, -2.0, 3.0, -1.0, 3.0, -2.0, 2.0, -1.0, 2.0, -1.0, 2.0, -2.0, 2.0, -2.0, 3.0, -2.0, 2.0, -2.0, 2.0, -2.0, 3.0, -2.0, 2.0, -2.0, 3.0, -1.0, 3.0, -1.0, 2.0, -2.0, 2.0, -1.0, 2.0, -1.0, 3.0, -2.0, 3.0, -1.0, 2.0, -1.0, 3.0, -1.0, 3.0, -1.0, 2.0, -1.0, 3.0, -2.0, 3.0, -2.0, 3.0, -1.0, 3.0, -2.0, 2.0, -1.0, 2.0, -1.0, 2.0, -2.0, 2.0, -2.0, 3.0, -2.0, 2.0, -2.0, 2.0, -2.0, 3.0, -2.0, 2.0, -2.0, 3.0, -1.0, 3.0, -1.0, 2.0, -2.0, 2.0, -1.0, 2.0, -1.0, 3.0, -2.0, 3.0, -1.0, 2.0, -1.0, 3.0, -1.0, 3.0, -1.0, 2.0, -1.0, 3.0, -2.0, 3.0, -2.0, 3.0, -1.0, 3.0, -2.0, 2.0, -1.0, 2.0, -1.0, 2.0, -2.0, 2.0, -2.0, 3.0, -2.0, 2.0, -2.0, 2.0, -2.0, 3.0, -2.0, 2.0, -2.0, 3.0, -1.0, 3.0, -1.0, 2.0, -2.0, 2.0, -1.0, 2.0, -1.0, 3.0, -2.0, 3.0, -1.0, 2.0, -1.0, 3.0, -1.0, 3.0, -1.0, 2.0, -1.0, 3.0, -2.0, 3.0, -2.0, 3.0, -1.0, 3.0, -2.0, 2.0, -1.0, 2.0, -1.0, 2.0, -2.0, 2.0, -2.0, 3.0, -2.0, 2.0, -2.0, 2.0, -2.0, 3.0, -2.0, 2.0, -2.0, 3.0, -1.0, 3.0, -1.0, 2.0, -2.0, 2.0, -1.0, 2.0, -1.0, 3.0, -2.0, 3.0, -1.0, 2.0, -1.0, 3.0, -1.0, 3.0, -1.0, 2.0, -1.0, 3.0, -2.0, 3.0, -2.0, 3.0, -1.0, 3.0, -2.0, 2.0, -1.0, 2.0, -1.0, 2.0, -2.0, 2.0, -2.0, 3.0, -2.0, 2.0, -2.0, 2.0, -2.0, 3.0, -2.0, 2.0, -2.0, 3.0, -1.0, 3.0, -1.0, 2.0, -2.0, 2.0, -1.0, 2.0, -1.0, 3.0, -2.0, 3.0, -1.0, 2.0, -1.0, 3.0, -1.0, 3.0, -1.0, 2.0, -1.0, 3.0, -2.0, 3.0, -2.0, 3.0, -1.0, 3.0, -2.0, 2.0, -1.0, 2.0, -1.0, 2.0, -2.0, 2.0, -2.0, 3.0, -2.0, 2.0, -2.0, 2.0, -2.0, 3.0])
me_plane.materials.append(mat_material_001)
me_plane.materials.append(mat_material_002)
me_plane.materials.append(mat_material_003)
me_plane.materials.append(mat_material_005)
me_plane.materials.append(mat_material_006)
me_plane.materials.append(mat_material_007)
me_plane.materials.append(mat_material_008)
me_plane.materials.append(mat_material_009)
me_plane.use_remesh_preserve_volume = False
me_plane.use_remesh_preserve_attributes = False
me_plane.use_mirror_vertex_groups = False
me_plane.update()

# ---- objects
ob_plane = bpy.data.objects.new('Plane', me_plane)
ob_lamp = bpy.data.objects.new('Lamp', light_lamp)
ob_camera = bpy.data.objects.new('Camera', cam_camera)

# ---- transforms, parenting, visibility, modifiers, constraints
ob_plane.location = (0.0, 0.0, 0.0)
ob_plane.lineart.crease_threshold = 0.0
_m = ob_plane.modifiers.new('Subsurf', 'SUBSURF')
_m.uv_smooth = 'PRESERVE_CORNERS'
_m.levels = 3
_m.render_levels = 3
_m.show_only_control_edges = False
ob_lamp.location = (4.076, 1.005, 5.904)
ob_lamp.rotation_euler = (0.2314, 0.42, 1.866)
ob_lamp.lock_rotations_4d = False
ob_lamp.empty_display_type = 'ARROWS'
ob_lamp.color = (0.0, 0.0, 0.0, 0.0)
ob_lamp.lineart.crease_threshold = 0.0
ob_camera.location = (0.0, 0.0, 8.0)
ob_camera.lock_rotations_4d = False
ob_camera.empty_display_type = 'ARROWS'
ob_camera.color = (0.0, 0.0, 0.0, 0.0)
ob_camera.display_type = 'WIRE'
ob_camera.lineart.crease_threshold = 0.0

# ---- collection membership
col_collection_1.objects.link(ob_plane)
col_collection_1.objects.link(ob_lamp)
col_collection_1.objects.link(ob_camera)

# ---- scene / render settings (as saved in the file)
scene.camera = ob_camera
scene.frame_start = 1; scene.frame_end = 250; scene.frame_set(1)
scene.render.engine = 'BLENDER_EEVEE_NEXT'
scene.render.resolution_x = 1024
scene.render.resolution_y = 1024
scene.render.dither_intensity = 0.0
scene.cycles.use_denoising = False
scene.cycles.samples = 128
scene.cycles.sampling_pattern = 'TABULATED_SOBOL'
scene.cycles.light_sampling_threshold = 0.0
scene.cycles.use_adaptive_sampling = False
scene.cycles.use_light_tree = False
scene.cycles.blur_glossy = 0.0
scene.cycles.sample_clamp_indirect = 0.0
scene.view_settings.view_transform = 'Standard'
bpy.context.view_layer.update()
